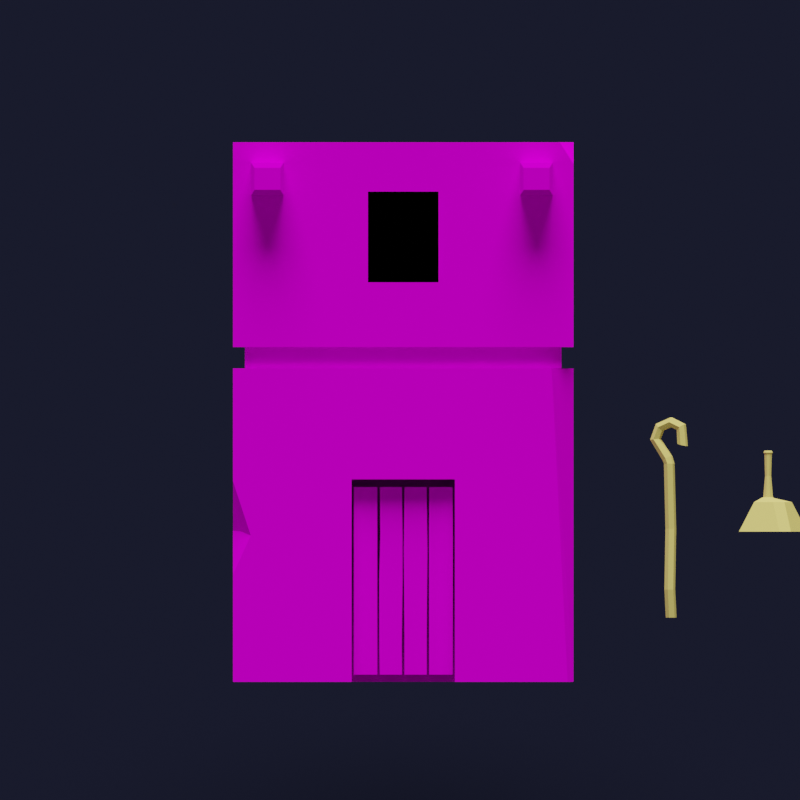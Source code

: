 # Source: egypt_pack.blend  (saved by Blender 2.83.19; exported with 4.5.12 LTS)
import bpy
from mathutils import Matrix  # noqa: F401  (used for matrix-valued properties, if any)

bpy.ops.wm.read_factory_settings(use_empty=True)
scene = bpy.context.scene
scene.name = 'Scene'

# ---- collections
col_collection = bpy.data.collections.new('Collection'); scene.collection.children.link(col_collection)

# ---- images (referenced by path relative to the original .blend; pixels are not part of the script)
import os
ASSET_DIR = os.environ.get("B2B_ASSET_DIR", "")  # directory of the original .blend (textures are referenced by path, not embedded)
HERE = os.path.dirname(os.path.abspath(__file__))  # packed textures are extracted next to this script under _unpacked/

def load_image(name, relpath, width, height, colorspace="sRGB"):
    """Load a texture the original file referenced (path relative to the .blend, or extracted next to this script)."""
    p = next((c for c in (os.path.join(HERE, relpath), os.path.join(ASSET_DIR, relpath)) if relpath and os.path.exists(c)), "")
    if p:
        img = bpy.data.images.load(p, check_existing=True)
        img.name = name
    else:  # same state as the original file: an image datablock whose file is absent (Cycles renders it pink)
        img = bpy.data.images.new(name, width, height)
        img.source = "FILE"
        img.filepath = "//" + (relpath or name)
    img.colorspace_settings.name = colorspace
    return img
img_building_1_texture_png = load_image('building_1_texture.png', 'building_1_texture.png', 1024, 1024, 'sRGB')

# ---- materials (node trees are filled in below, after node groups)
mat_material = bpy.data.materials.new('Material')
mat_material.alpha_threshold = 0.0
mat_material.use_transparent_shadow = False
mat_material.line_color = (0.0, 0.0, 0.0, 1.0)
mat_building_1_material = bpy.data.materials.new('building_1_material')
mat_building_1_material.use_transparent_shadow = False
mat_black = bpy.data.materials.new('black')
mat_black.use_transparent_shadow = False
mat_material_001 = bpy.data.materials.new('Material.001')
mat_material_001.use_transparent_shadow = False

# ---- material node trees
mat_material.use_nodes = True; mat_material.node_tree.nodes.clear()
_N = mat_material.node_tree.nodes; _L = mat_material.node_tree.links
n0 = _N.new('ShaderNodeOutputMaterial'); n0.name = 'Material Output'; n0.location = (300, 300)
n1 = _N.new('ShaderNodeBsdfPrincipled'); n1.name = 'Principled BSDF'; n1.location = (10, 300)
n1.distribution = 'GGX'
n1.subsurface_method = 'BURLEY'
n1.inputs[0].default_value = (1.0, 0.8364, 0.23, 1.0)
n1.inputs[2].default_value = 0.4
n1.inputs[3].default_value = 1.45
n1.inputs[13].default_value = 0.0
n1.inputs[27].default_value = (0.0, 0.0, 0.0, 1.0)
n1.inputs[28].default_value = 1.0
_L.new(n1.outputs[0], n0.inputs[0])
n0.is_active_output = True
mat_building_1_material.use_nodes = True; mat_building_1_material.node_tree.nodes.clear()
_N = mat_building_1_material.node_tree.nodes; _L = mat_building_1_material.node_tree.links
n0 = _N.new('ShaderNodeBsdfPrincipled'); n0.name = 'Principled BSDF'; n0.location = (10, 300)
n0.distribution = 'GGX'
n0.subsurface_method = 'BURLEY'
n0.inputs[3].default_value = 1.45
n0.inputs[13].default_value = 0.0
n0.inputs[27].default_value = (0.0, 0.0, 0.0, 1.0)
n0.inputs[28].default_value = 1.0
n1 = _N.new('ShaderNodeOutputMaterial'); n1.name = 'Material Output'; n1.location = (300, 300)
n2 = _N.new('ShaderNodeTexImage'); n2.name = 'Image Texture'; n2.location = (-280, 280)
n2.image = img_building_1_texture_png
_L.new(n0.outputs[0], n1.inputs[0])
_L.new(n2.outputs[0], n0.inputs[0])
n1.is_active_output = True
mat_black.use_nodes = True; mat_black.node_tree.nodes.clear()
_N = mat_black.node_tree.nodes; _L = mat_black.node_tree.links
n0 = _N.new('ShaderNodeBsdfPrincipled'); n0.name = 'Principled BSDF'; n0.location = (10, 300)
n0.distribution = 'GGX'
n0.subsurface_method = 'BURLEY'
n0.inputs[0].default_value = (0.0, 0.0, 0.0, 1.0)
n0.inputs[3].default_value = 1.45
n0.inputs[13].default_value = 0.0
n0.inputs[27].default_value = (0.0, 0.0, 0.0, 1.0)
n0.inputs[28].default_value = 1.0
n1 = _N.new('ShaderNodeOutputMaterial'); n1.name = 'Material Output'; n1.location = (300, 300)
_L.new(n0.outputs[0], n1.inputs[0])
n1.is_active_output = True
mat_material_001.use_nodes = True; mat_material_001.node_tree.nodes.clear()
_N = mat_material_001.node_tree.nodes; _L = mat_material_001.node_tree.links
n0 = _N.new('ShaderNodeBsdfPrincipled'); n0.name = 'Principled BSDF'; n0.location = (10, 300)
n0.distribution = 'GGX'
n0.subsurface_method = 'BURLEY'
n0.inputs[0].default_value = (0.008417, 0.009544, 0.02038, 1.0)
n0.inputs[3].default_value = 1.45
n0.inputs[13].default_value = 0.0
n0.inputs[27].default_value = (0.0, 0.0, 0.0, 1.0)
n0.inputs[28].default_value = 1.0
n1 = _N.new('ShaderNodeOutputMaterial'); n1.name = 'Material Output'; n1.location = (300, 300)
_L.new(n0.outputs[0], n1.inputs[0])
n1.is_active_output = True

# ---- world
world_world = bpy.data.worlds.new('World'); scene.world = world_world
world_world.use_nodes = True; world_world.node_tree.nodes.clear()
_N = world_world.node_tree.nodes; _L = world_world.node_tree.links
n0 = _N.new('ShaderNodeOutputWorld'); n0.name = 'World Output'; n0.location = (300, 300)
n1 = _N.new('ShaderNodeBackground'); n1.name = 'Background'; n1.location = (10, 300)
n1.inputs[0].default_value = (0.1424, 0.1424, 0.1424, 1.0)
_L.new(n1.outputs[0], n0.inputs[0])
n0.is_active_output = True
world_world.color = (0.05088, 0.05088, 0.05088)
world_world.use_sun_shadow = False
world_world.sun_shadow_jitter_overblur = 0.0

# ---- cameras
cam_camera = bpy.data.cameras.new('Camera')
cam_camera.type = 'ORTHO'
cam_camera.ortho_scale = 4.7

# ---- lights
light_sun = bpy.data.lights.new('Sun', 'SUN')
light_sun.transmission_factor = 0.0
light_sun.angle = 0.6061
light_sun.energy = 3.18
light_sun.shadow_soft_size = 0.125

# ---- meshes
me_cube = bpy.data.meshes.new('Cube')
me_cube.from_pydata([(1.0, 0.5018, 0.8677), (0.7712, 1.0, 1.0), (0.4877, 1.0, -0.8677), (1.0, 0.7712, -1.0), (0.7712, -1.0, 1.0), (1.0, -0.5018, 0.8677), (1.0, -0.7712, -1.0), (0.4877, -1.0, -0.8677), (-0.7712, 1.0, 1.0), (-1.0, 0.5018, 0.8677), (-0.5409, 0.5341, -1.0), (-0.4877, 1.0, -0.8677), (-1.0, -0.5018, 0.8677), (-0.7712, -1.0, 1.0), (-0.4877, -1.0, -0.8677), (-1.0, -0.7712, -1.0), (1.21, -0.858, 0.4026), (1.21, -0.858, 0.2641), (0.858, -1.21, 0.2641), (0.858, -1.21, 0.4026), (-1.21, 0.858, -0.2641), (-1.21, 0.858, -0.4026), (-1.21, 0.858, 0.4026), (-1.21, 0.858, 0.2641), (0.858, 1.21, 0.2641), (0.858, 1.21, 0.4026), (-0.858, 1.21, 0.4026), (-0.858, 1.21, 0.2641), (0.858, 1.21, -0.4026), (0.858, 1.21, -0.2641), (-0.858, 1.21, -0.2641), (-0.858, 1.21, -0.4026), (1.0, 0.5018, 0.5348), (1.0, 0.7712, 0.2641), (1.0, 0.7712, -0.2641), (1.0, 0.7712, -0.4026), (0.3503, 1.0, -0.09176), (0.4877, 1.0, -0.5348), (0.7712, 1.0, 0.4026), (0.3503, 1.0, 0.09176), (-0.4877, -1.0, -0.5348), (-0.3503, -1.0, -0.09176), (-0.3503, -1.0, 0.09176), (-0.7712, -1.0, 0.4026), (-1.0, -0.5018, 0.5348), (-1.0, -0.7712, 0.2641), (-1.0, -0.7712, -0.2641), (-1.0, -0.7712, -0.4026), (0.7712, -1.0, 0.4026), (0.3503, -1.0, 0.09176), (0.3503, -1.0, -0.09176), (0.4877, -1.0, -0.5348), (1.0, -0.7712, -0.4026), (1.0, -0.7712, -0.2641), (1.0, -0.7712, 0.2641), (1.0, -0.5018, 0.5348), (-0.3503, 1.0, 0.09176), (-0.7712, 1.0, 0.4026), (-0.4877, 1.0, -0.5348), (-0.3503, 1.0, -0.09176), (-1.0, 0.7712, -0.4026), (-1.0, 0.7712, -0.2641), (-1.0, 0.7712, 0.2641), (-1.0, 0.5018, 0.5348), (0.858, -1.21, -0.2641), (0.858, -1.21, -0.4026), (1.21, -0.858, -0.4026), (1.21, -0.858, -0.2641), (-0.858, -1.21, -0.4026), (-0.858, -1.21, -0.2641), (-1.21, -0.858, -0.2641), (-1.21, -0.858, -0.4026), (-0.858, -1.21, 0.2641), (-0.858, -1.21, 0.4026), (-1.21, -0.858, 0.4026), (-1.21, -0.858, 0.2641), (1.046, 0.7905, 0.4026), (1.057, 0.7949, 0.2641), (1.21, 0.858, -0.2641), (1.21, 0.858, -0.4026), (-0.1546, 0.2004, 1.604), (-0.2004, 0.1546, 1.604), (0.1546, -0.2004, 1.604), (0.2004, -0.1546, 1.604), (-0.2004, -0.1546, 1.604), (-0.1546, -0.2004, 1.604), (0.2004, 0.1546, 1.604), (0.1546, 0.2004, 1.604), (0.7712, 1.0, -1.0), (-0.7712, 1.0, -1.0), (1.0, 0.7712, 1.0), (1.0, -0.7712, 1.0), (-1.0, 0.7712, 1.0), (-1.0, -0.7712, 1.0), (0.7712, -1.0, -1.0), (-0.7712, -1.0, -1.0), (0.7712, 1.0, -0.4026), (-0.7712, 1.0, -0.4026), (1.0, 0.7712, 0.4026), (1.0, -0.7712, 0.4026), (-0.7712, -1.0, -0.4026), (0.7712, -1.0, -0.4026), (-1.0, -0.7712, 0.4026), (-1.0, 0.7712, 0.4026), (0.4877, 0.7277, -0.8677), (-0.4877, 0.7277, -0.8677), (0.7277, 0.2995, 0.786), (0.7277, -0.2995, 0.786), (-0.7277, 0.2995, 0.786), (-0.7277, -0.2995, 0.786), (0.4877, -0.7277, -0.8677), (-0.4877, -0.7277, -0.8677), (0.4877, 0.7277, -0.5348), (-0.4877, 0.7277, -0.5348), (0.7277, 0.2995, 0.6165), (0.7277, -0.2995, 0.6165), (-0.4877, -0.7277, -0.5348), (0.4877, -0.7277, -0.5348), (-0.7277, -0.2995, 0.6165), (-0.7277, 0.2995, 0.6165), (-0.7712, 1.0, -0.2641), (0.7712, 1.0, -0.2641), (0.7712, 1.0, 0.2641), (-0.7712, 1.0, 0.2641), (0.7712, -1.0, -0.2641), (-0.7712, -1.0, -0.2641), (-0.7712, -1.0, 0.2641), (0.7712, -1.0, 0.2641), (-0.5204, 1.0, -0.1598), (0.5204, 1.0, -0.1598), (0.5204, 1.0, 0.1598), (-0.5204, 1.0, 0.1598), (0.5204, -1.0, -0.1598), (-0.5204, -1.0, -0.1598), (-0.5204, -1.0, 0.1598), (0.5204, -1.0, 0.1598), (-0.5204, 1.211, -0.1598), (0.5204, 1.211, -0.1598), (0.5204, 1.211, 0.1598), (-0.5204, 1.211, 0.1598), (0.5204, -1.211, -0.1598), (-0.5204, -1.211, -0.1598), (-0.5204, -1.211, 0.1598), (0.5204, -1.211, 0.1598), (-0.3503, 1.211, -0.09176), (0.3503, 1.211, -0.09176), (0.3503, 1.211, 0.09176), (-0.3503, 1.211, 0.09176), (0.3503, -1.211, -0.09176), (-0.3503, -1.211, -0.09176), (-0.3503, -1.211, 0.09176), (0.3503, -1.211, 0.09176), (-1.218, 0.5845, -2.107e-08), (-1.218, 0.2923, 0.1677), (-1.218, -0.2923, 0.1677), (-1.218, -0.5845, -3.8e-08), (-1.218, -0.2923, -0.1677), (-1.218, 0.2923, -0.1677), (-1.218, 0.3116, -3.474e-08), (-1.218, 0.1558, 0.08938), (-1.218, -0.1558, 0.08938), (-1.218, -0.3116, -4.377e-08), (-1.218, -0.1558, -0.08938), (-1.218, 0.1558, -0.08938), (1.218, 0.2923, 0.1677), (1.218, 0.5845, -2.107e-08), (1.218, -0.2923, 0.1677), (1.218, -0.5845, -3.8e-08), (1.218, -0.2923, -0.1677), (1.218, 0.2923, -0.1677), (1.218, 0.1558, 0.08938), (1.218, 0.3116, -3.474e-08), (1.218, -0.1558, 0.08938), (1.218, -0.3116, -4.377e-08), (1.218, -0.1558, -0.08938), (1.218, 0.1558, -0.08938), (0.7277, 0.5018, 0.8677), (0.7277, -0.5018, 0.8677), (-0.7277, 0.5018, 0.8677), (-0.7277, -0.5018, 0.8677), (0.7277, 0.5018, 0.5348), (0.7277, -0.5018, 0.5348), (-0.7277, -0.5018, 0.5348), (-0.7277, 0.5018, 0.5348), (0.5157, 0.2995, 0.786), (0.5157, -0.2995, 0.786), (-0.5157, 0.2995, 0.786), (-0.5157, -0.2995, 0.786), (0.5157, 0.2995, 0.6165), (0.5157, -0.2995, 0.6165), (-0.5157, -0.2995, 0.6165), (-0.5157, 0.2995, 0.6165), (1.21, 0.6947, 0.4026), (1.21, 0.7098, 0.2641), (1.105, 0.9627, 0.2641), (1.093, 0.9751, 0.4026), (-1.0, 0.4364, -1.0), (-1.0, 0.7712, -0.7157), (-0.393, 0.455, -1.0), (1.0, -0.2923, -0.1677), (-1.0, -0.2923, -0.1677), (1.0, 0.2923, -0.1677), (-1.0, 0.2923, -0.1677), (1.0, 0.3185, 0.1527), (1.0, 0.5845, -2.107e-08), (-1.0, 0.5845, -2.107e-08), (1.0, 0.2923, 0.1677), (-1.0, 0.2923, 0.1677), (1.0, -0.1558, 0.08938), (-1.0, -0.1558, 0.08938), (1.0, -0.5845, -3.8e-08), (1.0, -0.2923, 0.1677), (-1.0, -0.2923, 0.1677), (1.0, -0.3116, -4.377e-08), (-1.0, -0.3116, -4.377e-08), (-1.0, -0.5845, -3.8e-08), (-1.0, 0.3185, -0.1527), (1.0, 0.1558, -0.08938), (-1.0, 0.1558, -0.08938), (1.0, 0.3116, -3.474e-08), (-1.0, 0.3116, -3.474e-08), (1.0, -0.1558, -0.08938), (-1.0, -0.1558, -0.08938), (1.0, 0.1558, 0.08938), (-1.0, 0.1558, 0.08938), (-2.763e-07, -0.522, 1.361), (0.1644, -1.0, 1.0), (-2.156e-07, -1.0, 0.7992), (-0.1644, -1.0, 1.0)], [], [(10, 198, 196), (46, 45, 62, 61, 205, 207, 212, 215), (63, 44, 182, 183), (90, 1, 87, 86), (33, 34, 121, 122), (44, 12, 179, 182), (48, 4, 226, 227, 228, 13, 43), (8, 57, 103, 92), (30, 29, 28, 31), (51, 40, 116, 117), (59, 56, 39, 36), (57, 8, 1, 38), (123, 120, 61, 62), (97, 89, 197, 60), (127, 124, 53, 54), (101, 94, 6, 52), (50, 49, 42, 41), (95, 100, 47, 15), (34, 33, 54, 53, 210, 211, 206, 203, 204), (3, 35, 52, 6), (35, 3, 88, 96), (40, 14, 111, 116), (125, 126, 45, 46), (43, 13, 93, 102), (4, 48, 99, 91), (15, 47, 60, 197, 196), (101, 52, 66, 65), (38, 98, 195, 25), (57, 38, 25, 26), (60, 47, 71, 21), (33, 194, 77), (46, 61, 20, 70), (99, 48, 19, 16), (96, 97, 31, 28), (126, 127, 18, 72), (45, 126, 72, 75), (48, 43, 73, 19), (127, 54, 17, 18), (120, 121, 29, 30), (100, 101, 65, 68), (43, 102, 74, 73), (124, 125, 69, 64), (90, 98, 38, 1), (26, 25, 24, 27), (27, 23, 22, 26), (31, 21, 20, 30), (18, 17, 16, 19), (65, 66, 67, 64), (69, 70, 71, 68), (73, 74, 75, 72), (77, 194, 195, 76), (79, 28, 29, 78), (78, 67, 66, 79), (76, 192, 193, 77), (64, 69, 68, 65), (19, 73, 72, 18), (70, 20, 21, 71), (74, 22, 23, 75), (102, 103, 22, 74), (62, 45, 75, 23), (122, 123, 27, 24), (35, 96, 28, 79), (53, 124, 64, 67), (123, 62, 23, 27), (121, 34, 78, 29), (34, 53, 67, 78), (125, 46, 70, 69), (103, 57, 26, 22), (52, 35, 79, 66), (97, 60, 21, 31), (98, 192, 76), (47, 100, 68, 71), (33, 77, 193), (61, 120, 30, 20), (93, 13, 85, 84), (1, 8, 80, 87), (4, 91, 83, 82), (91, 90, 86, 83), (13, 228, 225, 226, 4, 82, 85), (8, 92, 81, 80), (92, 93, 84, 81), (86, 87, 80, 81, 84, 85, 82, 83), (11, 2, 88, 89), (5, 0, 90, 91), (9, 12, 93, 92), (7, 14, 95, 94), (37, 58, 97, 96), (32, 55, 99, 98), (40, 51, 101, 100), (44, 63, 103, 102), (0, 32, 98, 90), (55, 5, 91, 99), (2, 37, 96, 88), (58, 11, 89, 97), (51, 7, 94, 101), (14, 40, 100, 95), (12, 44, 102, 93), (63, 9, 92, 103), (118, 109, 187, 190), (105, 113, 112, 104), (110, 117, 116, 111), (109, 108, 186, 187), (2, 11, 105, 104), (9, 63, 183, 178), (32, 0, 176, 180), (0, 5, 177, 176), (5, 55, 181, 177), (12, 9, 178, 179), (37, 2, 104, 112), (14, 7, 110, 111), (11, 58, 113, 105), (58, 37, 112, 113), (7, 51, 117, 110), (55, 32, 180, 181), (128, 129, 121, 120), (130, 131, 123, 122), (132, 133, 125, 124), (134, 135, 127, 126), (129, 130, 122, 121), (131, 128, 120, 123), (133, 134, 126, 125), (135, 132, 124, 127), (41, 42, 150, 149), (132, 135, 143, 140), (56, 59, 144, 147), (134, 133, 141, 142), (36, 39, 146, 145), (128, 131, 139, 136), (42, 49, 151, 150), (130, 129, 137, 138), (144, 145, 137, 136), (146, 147, 139, 138), (148, 149, 141, 140), (150, 151, 143, 142), (145, 146, 138, 137), (147, 144, 136, 139), (149, 150, 142, 141), (151, 148, 140, 143), (129, 128, 136, 137), (49, 50, 148, 151), (131, 130, 138, 139), (59, 36, 145, 144), (133, 132, 140, 141), (39, 56, 147, 146), (135, 134, 142, 143), (50, 41, 149, 148), (157, 163, 158, 152), (155, 161, 162, 156), (153, 159, 160, 154), (156, 162, 163, 157), (154, 160, 161, 155), (152, 158, 159, 153), (169, 165, 171, 175), (167, 168, 174, 173), (164, 166, 172, 170), (168, 169, 175, 174), (166, 167, 173, 172), (165, 164, 170, 171), (160, 159, 224, 209), (156, 157, 202, 200), (158, 163, 218, 220), (153, 154, 212, 207), (161, 160, 209, 214), (157, 152, 205, 216, 202), (154, 155, 215, 212), (162, 161, 214, 222), (159, 158, 220, 224), (155, 156, 200, 215), (163, 162, 222, 218), (152, 153, 207, 205), (107, 106, 176, 177), (108, 109, 179, 178), (114, 115, 181, 180), (118, 119, 183, 182), (106, 114, 180, 176), (115, 107, 177, 181), (109, 118, 182, 179), (119, 108, 178, 183), (190, 187, 186, 191), (188, 184, 185, 189), (114, 106, 184, 188), (115, 114, 188, 189), (106, 107, 185, 184), (108, 119, 191, 186), (107, 115, 189, 185), (119, 118, 190, 191), (54, 33, 193, 17), (192, 98, 99, 16), (193, 192, 16, 17), (195, 194, 24, 25), (195, 98, 76), (194, 33, 122, 24), (196, 197, 10), (197, 89, 10), (196, 198, 89, 88, 3, 6, 94, 95, 15), (198, 10, 89), (199, 201, 169, 168), (206, 211, 166, 164), (219, 217, 175, 171), (201, 204, 165, 169), (221, 213, 173, 174), (223, 219, 171, 170), (217, 221, 174, 175), (213, 208, 172, 173), (204, 203, 206, 164, 165), (204, 201, 199, 210, 53, 34), (213, 221, 217, 219, 223, 208), (210, 199, 168, 167), (208, 223, 170, 172), (211, 210, 167, 166), (215, 200, 202, 216, 205, 61, 46), (220, 218, 222, 214, 209, 224), (225, 227, 226), (227, 225, 228)])
_uv = me_cube.uv_layers.new(name='UVMap')
_uv.uv.foreach_set('vector', [0.1374, 0.5325, 0.1401, 0.5334, 0.125, 0.5705, 0.467, 0.0286, 0.533, 0.0286, 0.533, 0.2214, 0.467, 0.2214, 0.5, 0.1981, 0.521, 0.1615, 0.521, 0.08847, 0.5, 0.05193, 0.5669, 0.2049, 0.5669, 0.04513, 0.5669, 0.04513, 0.5669, 0.2049, 0.625, 0.5286, 0.625, 0.4714, 0.625, 0.4714, 0.625, 0.5286, 0.533, 0.5286, 0.467, 0.5286, 0.467, 0.4714, 0.533, 0.4714, 0.5669, 0.04513, 0.6085, 0.04513, 0.6085, 0.04513, 0.5669, 0.04513, 0.5503, 0.7786, 0.625, 0.7786, 0.625, 0.8545, 0.5999, 0.875, 0.625, 0.8955, 0.625, 0.9714, 0.5503, 0.9714, 0.625, 0.2786, 0.5503, 0.2786, 0.5503, 0.2214, 0.625, 0.2214, 0.467, 0.2786, 0.467, 0.4714, 0.4497, 0.4714, 0.4497, 0.2786, 0.4331, 0.7951, 0.4331, 0.9549, 0.4331, 0.9549, 0.4331, 0.7951, 0.4885, 0.3025, 0.5115, 0.3025, 0.5115, 0.4475, 0.4885, 0.4475, 0.5503, 0.2786, 0.625, 0.2786, 0.625, 0.4714, 0.5503, 0.4714, 0.533, 0.2786, 0.467, 0.2786, 0.467, 0.2214, 0.533, 0.2214, 0.4497, 0.2786, 0.375, 0.2786, 0.4105, 0.2214, 0.4497, 0.2214, 0.533, 0.7786, 0.467, 0.7786, 0.467, 0.7214, 0.533, 0.7214, 0.4497, 0.7786, 0.375, 0.7786, 0.375, 0.7214, 0.4497, 0.7214, 0.4885, 0.8025, 0.5115, 0.8025, 0.5115, 0.9475, 0.4885, 0.9475, 0.375, 0.9714, 0.4497, 0.9714, 0.4497, 1.0, 0.375, 1.0, 0.467, 0.5286, 0.533, 0.5286, 0.533, 0.7214, 0.467, 0.7214, 0.5019, 0.6948, 0.521, 0.6615, 0.521, 0.5885, 0.5191, 0.5852, 0.5, 0.5519, 0.375, 0.5286, 0.4497, 0.5286, 0.4497, 0.7214, 0.375, 0.7214, 0.4497, 0.5286, 0.375, 0.5286, 0.375, 0.4714, 0.4497, 0.4714, 0.4331, 0.9549, 0.3915, 0.9549, 0.3915, 0.9549, 0.4331, 0.9549, 0.467, 0.9714, 0.533, 0.9714, 0.533, 1.0, 0.467, 1.0, 0.5503, 0.9714, 0.625, 0.9714, 0.625, 1.0, 0.5503, 1.0, 0.625, 0.7786, 0.5503, 0.7786, 0.5503, 0.7214, 0.625, 0.7214, 0.375, 0.0286, 0.4497, 0.0286, 0.4497, 0.2214, 0.4105, 0.2214, 0.375, 0.1795, 0.4497, 0.7786, 0.4497, 0.7214, 0.4497, 0.7214, 0.4497, 0.7786, 0.5503, 0.4714, 0.5503, 0.5286, 0.5503, 0.5096, 0.5503, 0.4714, 0.5503, 0.2786, 0.5503, 0.4714, 0.5503, 0.4714, 0.5503, 0.2786, 0.4497, 0.2214, 0.4497, 0.0286, 0.4497, 0.0286, 0.4497, 0.2214, 0.533, 0.5286, 0.533, 0.5116, 0.5356, 0.5293, 0.467, 0.0286, 0.467, 0.2214, 0.467, 0.2214, 0.467, 0.0286, 0.5503, 0.7214, 0.5503, 0.7786, 0.5503, 0.7786, 0.5503, 0.7214, 0.4497, 0.4714, 0.4497, 0.2786, 0.4497, 0.2786, 0.4497, 0.4714, 0.533, 0.9714, 0.533, 0.7786, 0.533, 0.7786, 0.533, 0.9714, 0.533, 1.0, 0.533, 0.9714, 0.533, 0.9714, 0.533, 1.0, 0.5503, 0.7786, 0.5503, 0.9714, 0.5503, 0.9714, 0.5503, 0.7786, 0.533, 0.7786, 0.533, 0.7214, 0.533, 0.7214, 0.533, 0.7786, 0.467, 0.2786, 0.467, 0.4714, 0.467, 0.4714, 0.467, 0.2786, 0.4497, 0.9714, 0.4497, 0.7786, 0.4497, 0.7786, 0.4497, 0.9714, 0.5503, 0.9714, 0.5503, 1.0, 0.5503, 1.0, 0.5503, 0.9714, 0.467, 0.7786, 0.467, 0.9714, 0.467, 0.9714, 0.467, 0.7786, 0.625, 0.5286, 0.5503, 0.5286, 0.5503, 0.4714, 0.625, 0.4714, 0.5503, 0.2786, 0.5503, 0.4714, 0.533, 0.4714, 0.533, 0.2786, 0.533, 0.2786, 0.533, 0.2214, 0.5503, 0.2214, 0.5503, 0.2786, 0.4497, 0.2786, 0.4497, 0.2214, 0.467, 0.2214, 0.467, 0.2786, 0.533, 0.7786, 0.533, 0.7214, 0.5503, 0.7214, 0.5503, 0.7786, 0.4497, 0.7786, 0.4497, 0.7214, 0.467, 0.7214, 0.467, 0.7786, 0.467, 0.9714, 0.467, 1.0, 0.4497, 1.0, 0.4497, 0.9714, 0.5503, 0.9714, 0.5503, 1.0, 0.533, 1.0, 0.533, 0.9714, 0.5356, 0.5293, 0.533, 0.5116, 0.5503, 0.5096, 0.5503, 0.5286, 0.4497, 0.5286, 0.4497, 0.4714, 0.467, 0.4714, 0.467, 0.5286, 0.467, 0.5286, 0.467, 0.7214, 0.4497, 0.7214, 0.4497, 0.5286, 0.5503, 0.5286, 0.5503, 0.5469, 0.533, 0.5452, 0.5356, 0.5293, 0.467, 0.7786, 0.467, 0.9714, 0.4497, 0.9714, 0.4497, 0.7786, 0.5503, 0.7786, 0.5503, 0.9714, 0.533, 0.9714, 0.533, 0.7786, 0.467, 0.0286, 0.467, 0.2214, 0.4497, 0.2214, 0.4497, 0.0286, 0.5503, 0.0286, 0.5503, 0.2214, 0.533, 0.2214, 0.533, 0.0286, 0.5503, 0.0286, 0.5503, 0.2214, 0.5503, 0.2214, 0.5503, 0.0286, 0.533, 0.2214, 0.533, 0.0286, 0.533, 0.0286, 0.533, 0.2214, 0.533, 0.4714, 0.533, 0.2786, 0.533, 0.2786, 0.533, 0.4714, 0.4497, 0.5286, 0.4497, 0.4714, 0.4497, 0.4714, 0.4497, 0.5286, 0.467, 0.7214, 0.467, 0.7786, 0.467, 0.7786, 0.467, 0.7214, 0.533, 0.2786, 0.533, 0.2214, 0.533, 0.2214, 0.533, 0.2786, 0.467, 0.4714, 0.467, 0.5286, 0.467, 0.5286, 0.467, 0.4714, 0.467, 0.5286, 0.467, 0.7214, 0.467, 0.7214, 0.467, 0.5286, 0.467, 0.9714, 0.467, 1.0, 0.467, 1.0, 0.467, 0.9714, 0.5503, 0.2214, 0.5503, 0.2786, 0.5503, 0.2786, 0.5503, 0.2214, 0.4497, 0.7214, 0.4497, 0.5286, 0.4497, 0.5286, 0.4497, 0.7214, 0.4497, 0.2786, 0.4497, 0.2214, 0.4497, 0.2214, 0.4497, 0.2786, 0.5503, 0.5286, 0.5503, 0.5469, 0.5503, 0.5286, 0.4497, 1.0, 0.4497, 0.9714, 0.4497, 0.9714, 0.4497, 1.0, 0.533, 0.5286, 0.5356, 0.5293, 0.533, 0.5452, 0.467, 0.2214, 0.467, 0.2786, 0.467, 0.2786, 0.467, 0.2214, 0.625, 1.0, 0.625, 0.9714, 0.625, 0.9714, 0.625, 1.0, 0.625, 0.4714, 0.625, 0.2786, 0.625, 0.2786, 0.625, 0.4714, 0.625, 0.7786, 0.625, 0.7214, 0.625, 0.7214, 0.625, 0.7786, 0.625, 0.7214, 0.625, 0.5286, 0.625, 0.5286, 0.625, 0.7214, 0.625, 0.9714, 0.625, 0.8955, 0.625, 0.875, 0.625, 0.8545, 0.625, 0.7786, 0.625, 0.7786, 0.625, 0.9714, 0.625, 0.2786, 0.625, 0.2214, 0.625, 0.2214, 0.625, 0.2786, 0.625, 0.2214, 0.625, 0.0286, 0.625, 0.0286, 0.625, 0.2214, 0.625, 0.5286, 0.6536, 0.5, 0.8464, 0.5, 0.875, 0.5286, 0.875, 0.7214, 0.8464, 0.75, 0.6536, 0.75, 0.625, 0.7214, 0.3915, 0.2951, 0.3915, 0.4549, 0.375, 0.4714, 0.375, 0.2786, 0.6085, 0.7049, 0.6085, 0.5451, 0.625, 0.5286, 0.625, 0.7214, 0.6085, 0.2049, 0.6085, 0.04513, 0.625, 0.0286, 0.625, 0.2214, 0.3915, 0.7951, 0.3915, 0.9549, 0.375, 0.9714, 0.375, 0.7786, 0.4331, 0.4549, 0.4331, 0.2951, 0.4497, 0.2786, 0.4497, 0.4714, 0.5669, 0.5451, 0.5669, 0.7049, 0.5503, 0.7214, 0.5503, 0.5286, 0.4331, 0.9549, 0.4331, 0.7951, 0.4497, 0.7786, 0.4497, 0.9714, 0.5669, 0.04513, 0.5669, 0.2049, 0.5503, 0.2214, 0.5503, 0.0286, 0.6085, 0.5451, 0.5669, 0.5451, 0.5503, 0.5286, 0.625, 0.5286, 0.5669, 0.7049, 0.6085, 0.7049, 0.625, 0.7214, 0.5503, 0.7214, 0.3915, 0.4549, 0.4331, 0.4549, 0.4497, 0.4714, 0.375, 0.4714, 0.4331, 0.2951, 0.3915, 0.2951, 0.375, 0.2786, 0.4497, 0.2786, 0.4331, 0.7951, 0.3915, 0.7951, 0.375, 0.7786, 0.4497, 0.7786, 0.3915, 0.9549, 0.4331, 0.9549, 0.4497, 0.9714, 0.375, 0.9714, 0.6085, 0.04513, 0.5669, 0.04513, 0.5503, 0.0286, 0.625, 0.0286, 0.5669, 0.2049, 0.6085, 0.2049, 0.625, 0.2214, 0.5503, 0.2214, 0.5771, 0.05814, 0.5983, 0.05814, 0.5983, 0.05814, 0.5771, 0.05814, 0.3915, 0.2951, 0.4331, 0.2951, 0.4331, 0.4549, 0.3915, 0.4549, 0.3915, 0.7951, 0.4331, 0.7951, 0.4331, 0.9549, 0.3915, 0.9549, 0.5983, 0.05814, 0.5983, 0.1919, 0.5983, 0.1919, 0.5983, 0.05814, 0.3915, 0.4549, 0.3915, 0.2951, 0.3915, 0.2951, 0.3915, 0.4549, 0.6085, 0.2049, 0.5669, 0.2049, 0.5669, 0.2049, 0.6085, 0.2049, 0.5669, 0.5451, 0.6085, 0.5451, 0.6085, 0.5451, 0.5669, 0.5451, 0.6085, 0.5451, 0.6085, 0.7049, 0.6085, 0.7049, 0.6085, 0.5451, 0.6085, 0.7049, 0.5669, 0.7049, 0.5669, 0.7049, 0.6085, 0.7049, 0.6085, 0.04513, 0.6085, 0.2049, 0.6085, 0.2049, 0.6085, 0.04513, 0.4331, 0.4549, 0.3915, 0.4549, 0.3915, 0.4549, 0.4331, 0.4549, 0.3915, 0.9549, 0.3915, 0.7951, 0.3915, 0.7951, 0.3915, 0.9549, 0.3915, 0.2951, 0.4331, 0.2951, 0.4331, 0.2951, 0.3915, 0.2951, 0.4331, 0.2951, 0.4331, 0.4549, 0.4331, 0.4549, 0.4331, 0.2951, 0.3915, 0.7951, 0.4331, 0.7951, 0.4331, 0.7951, 0.3915, 0.7951, 0.5669, 0.7049, 0.5669, 0.5451, 0.5669, 0.5451, 0.5669, 0.7049, 0.48, 0.2916, 0.48, 0.4584, 0.467, 0.4714, 0.467, 0.2786, 0.52, 0.4584, 0.52, 0.2916, 0.533, 0.2786, 0.533, 0.4714, 0.48, 0.7916, 0.48, 0.9584, 0.467, 0.9714, 0.467, 0.7786, 0.52, 0.9584, 0.52, 0.7916, 0.533, 0.7786, 0.533, 0.9714, 0.48, 0.4584, 0.52, 0.4584, 0.533, 0.4714, 0.467, 0.4714, 0.52, 0.2916, 0.48, 0.2916, 0.467, 0.2786, 0.533, 0.2786, 0.48, 0.9584, 0.52, 0.9584, 0.533, 0.9714, 0.467, 0.9714, 0.52, 0.7916, 0.48, 0.7916, 0.467, 0.7786, 0.533, 0.7786, 0.4885, 0.9475, 0.5115, 0.9475, 0.5115, 0.9475, 0.4885, 0.9475, 0.48, 0.7916, 0.52, 0.7916, 0.52, 0.7916, 0.48, 0.7916, 0.5115, 0.3025, 0.4885, 0.3025, 0.4885, 0.3025, 0.5115, 0.3025, 0.52, 0.9584, 0.48, 0.9584, 0.48, 0.9584, 0.52, 0.9584, 0.4885, 0.4475, 0.5115, 0.4475, 0.5115, 0.4475, 0.4885, 0.4475, 0.48, 0.2916, 0.52, 0.2916, 0.52, 0.2916, 0.48, 0.2916, 0.5115, 0.9475, 0.5115, 0.8025, 0.5115, 0.8025, 0.5115, 0.9475, 0.52, 0.4584, 0.48, 0.4584, 0.48, 0.4584, 0.52, 0.4584, 0.4885, 0.3025, 0.4885, 0.4475, 0.48, 0.4584, 0.48, 0.2916, 0.5115, 0.4475, 0.5115, 0.3025, 0.52, 0.2916, 0.52, 0.4584, 0.4885, 0.8025, 0.4885, 0.9475, 0.48, 0.9584, 0.48, 0.7916, 0.5115, 0.9475, 0.5115, 0.8025, 0.52, 0.7916, 0.52, 0.9584, 0.4885, 0.4475, 0.5115, 0.4475, 0.52, 0.4584, 0.48, 0.4584, 0.5115, 0.3025, 0.4885, 0.3025, 0.48, 0.2916, 0.52, 0.2916, 0.4885, 0.9475, 0.5115, 0.9475, 0.52, 0.9584, 0.48, 0.9584, 0.5115, 0.8025, 0.4885, 0.8025, 0.48, 0.7916, 0.52, 0.7916, 0.48, 0.4584, 0.48, 0.2916, 0.48, 0.2916, 0.48, 0.4584, 0.5115, 0.8025, 0.4885, 0.8025, 0.4885, 0.8025, 0.5115, 0.8025, 0.52, 0.2916, 0.52, 0.4584, 0.52, 0.4584, 0.52, 0.2916, 0.4885, 0.3025, 0.4885, 0.4475, 0.4885, 0.4475, 0.4885, 0.3025, 0.48, 0.9584, 0.48, 0.7916, 0.48, 0.7916, 0.48, 0.9584, 0.5115, 0.4475, 0.5115, 0.3025, 0.5115, 0.3025, 0.5115, 0.4475, 0.52, 0.7916, 0.52, 0.9584, 0.52, 0.9584, 0.52, 0.7916, 0.4885, 0.8025, 0.4885, 0.9475, 0.4885, 0.9475, 0.4885, 0.8025, 0.0, 0.0, 0.0, 0.0, 0.0, 0.0, 0.0, 0.0, 0.0, 0.0, 0.0, 0.0, 0.0, 0.0, 0.0, 0.0, 0.0, 0.0, 0.0, 0.0, 0.0, 0.0, 0.0, 0.0, 0.0, 0.0, 0.0, 0.0, 0.0, 0.0, 0.0, 0.0, 0.0, 0.0, 0.0, 0.0, 0.0, 0.0, 0.0, 0.0, 0.0, 0.0, 0.0, 0.0, 0.0, 0.0, 0.0, 0.0, 0.0, 0.0, 0.0, 0.0, 0.0, 0.0, 0.0, 0.0, 0.0, 0.0, 0.0, 0.0, 0.0, 0.0, 0.0, 0.0, 0.0, 0.0, 0.0, 0.0, 0.0, 0.0, 0.0, 0.0, 0.0, 0.0, 0.0, 0.0, 0.0, 0.0, 0.0, 0.0, 0.0, 0.0, 0.0, 0.0, 0.0, 0.0, 0.0, 0.0, 0.0, 0.0, 0.0, 0.0, 0.0, 0.0, 0.0, 0.0, 0.0, 0.0, 0.0, 0.0, 0.0, 0.0, 0.0, 0.0, 0.0, 0.0, 0.0, 0.0, 0.0, 0.0, 0.0, 0.0, 0.0, 0.0, 0.0, 0.0, 0.0, 0.0, 0.0, 0.0, 0.0, 0.0, 0.0, 0.0, 0.0, 0.0, 0.0, 0.0, 0.0, 0.0, 0.0, 0.0, 0.0, 0.0, 0.0, 0.0, 0.0, 0.0, 0.0, 0.0, 0.0, 0.0, 0.0, 0.0, 0.0, 0.0, 0.0, 0.0, 0.0, 0.0, 0.0, 0.0, 0.0, 0.0, 0.0, 0.0, 0.0, 0.0, 0.0, 0.0, 0.0, 0.0, 0.0, 0.0, 0.0, 0.0, 0.0, 0.0, 0.0, 0.0, 0.0, 0.0, 0.0, 0.0, 0.0, 0.0, 0.0, 0.0, 0.0, 0.0, 0.0, 0.0, 0.0, 0.0, 0.0, 0.0, 0.0, 0.0, 0.0, 0.0, 0.0, 0.0, 0.0, 0.0, 0.5983, 0.6919, 0.5983, 0.5581, 0.6085, 0.5451, 0.6085, 0.7049, 0.5983, 0.1919, 0.5983, 0.05814, 0.6085, 0.04513, 0.6085, 0.2049, 0.5771, 0.5581, 0.5771, 0.6919, 0.5669, 0.7049, 0.5669, 0.5451, 0.5771, 0.05814, 0.5771, 0.1919, 0.5669, 0.2049, 0.5669, 0.04513, 0.5983, 0.5581, 0.5771, 0.5581, 0.5669, 0.5451, 0.6085, 0.5451, 0.5771, 0.6919, 0.5983, 0.6919, 0.6085, 0.7049, 0.5669, 0.7049, 0.5983, 0.05814, 0.5771, 0.05814, 0.5669, 0.04513, 0.6085, 0.04513, 0.5771, 0.1919, 0.5983, 0.1919, 0.6085, 0.2049, 0.5669, 0.2049, 0.5771, 0.05814, 0.5983, 0.05814, 0.5983, 0.1919, 0.5771, 0.1919, 0.5771, 0.5581, 0.5983, 0.5581, 0.5983, 0.6919, 0.5771, 0.6919, 0.5771, 0.5581, 0.5983, 0.5581, 0.5983, 0.5581, 0.5771, 0.5581, 0.5771, 0.6919, 0.5771, 0.5581, 0.5771, 0.5581, 0.5771, 0.6919, 0.5983, 0.5581, 0.5983, 0.6919, 0.5983, 0.6919, 0.5983, 0.5581, 0.5983, 0.1919, 0.5771, 0.1919, 0.5771, 0.1919, 0.5983, 0.1919, 0.5983, 0.6919, 0.5771, 0.6919, 0.5771, 0.6919, 0.5983, 0.6919, 0.5771, 0.1919, 0.5771, 0.05814, 0.5771, 0.05814, 0.5771, 0.1919, 0.533, 0.7214, 0.533, 0.5286, 0.533, 0.5452, 0.533, 0.7214, 0.5503, 0.5469, 0.5503, 0.5286, 0.5503, 0.7214, 0.5503, 0.7214, 0.533, 0.5452, 0.5503, 0.5469, 0.5503, 0.7214, 0.533, 0.7214, 0.5503, 0.5096, 0.533, 0.5116, 0.533, 0.4714, 0.5503, 0.4714, 0.5503, 0.5096, 0.5503, 0.5286, 0.5503, 0.5286, 0.533, 0.5116, 0.533, 0.5286, 0.533, 0.4714, 0.533, 0.4714, 0.375, 0.1795, 0.4105, 0.2214, 0.3672, 0.2187, 0.4105, 0.2214, 0.375, 0.2786, 0.3672, 0.2187, 0.125, 0.5705, 0.1401, 0.5334, 0.1536, 0.5, 0.3464, 0.5, 0.375, 0.5286, 0.375, 0.7214, 0.3464, 0.75, 0.1536, 0.75, 0.125, 0.7214, 0.1401, 0.5334, 0.1374, 0.5325, 0.1536, 0.5, 0.0, 0.0, 0.0, 0.0, 0.0, 0.0, 0.0, 0.0, 0.0, 0.0, 0.0, 0.0, 0.0, 0.0, 0.0, 0.0, 0.0, 0.0, 0.0, 0.0, 0.0, 0.0, 0.0, 0.0, 0.0, 0.0, 0.0, 0.0, 0.0, 0.0, 0.0, 0.0, 0.0, 0.0, 0.0, 0.0, 0.0, 0.0, 0.0, 0.0, 0.0, 0.0, 0.0, 0.0, 0.0, 0.0, 0.0, 0.0, 0.0, 0.0, 0.0, 0.0, 0.0, 0.0, 0.0, 0.0, 0.0, 0.0, 0.0, 0.0, 0.0, 0.0, 0.0, 0.0, 0.0, 0.0, 0.0, 0.0, 0.0, 0.0, 0.0, 0.0, 0.0, 0.0, 0.5, 0.5519, 0.479, 0.5885, 0.479, 0.6615, 0.5, 0.6981, 0.467, 0.7214, 0.467, 0.5286, 0.5, 0.6639, 0.4888, 0.6445, 0.4888, 0.6055, 0.5, 0.5861, 0.5112, 0.6055, 0.5112, 0.6445, 0.0, 0.0, 0.0, 0.0, 0.0, 0.0, 0.0, 0.0, 0.0, 0.0, 0.0, 0.0, 0.0, 0.0, 0.0, 0.0, 0.0, 0.0, 0.0, 0.0, 0.0, 0.0, 0.0, 0.0, 0.4981, 0.0552, 0.479, 0.08847, 0.479, 0.1615, 0.4809, 0.1648, 0.5, 0.1981, 0.467, 0.2214, 0.467, 0.0286, 0.5, 0.1639, 0.4888, 0.1445, 0.4888, 0.1055, 0.5, 0.08606, 0.5112, 0.1055, 0.5112, 0.1445, 0.5753, 0.5, 0.4546, 0.5, 0.4946, 0.5159, 0.4546, 0.5, 0.5753, 0.5, 0.4946, 0.4841])
me_cube.materials.append(mat_material)
me_cube.use_remesh_preserve_volume = False
me_cube.use_remesh_preserve_attributes = False
me_cube.use_mirror_vertex_groups = False
me_cube.update()
me_cylinder_001 = bpy.data.meshes.new('Cylinder.001')
me_cylinder_001.from_pydata([(-3.132e-09, 0.5796, -1.0), (0.0, 1.0, -0.305), (0.4099, 0.4099, -1.0), (0.7071, 0.7071, -0.305), (0.5796, -2.22e-08, -1.0), (1.0, -4.371e-08, -0.305), (0.4099, -0.4099, -1.0), (0.7071, -0.7071, -0.305), (-5.38e-08, -0.5796, -1.0), (-8.742e-08, -1.0, -0.305), (-0.4099, -0.4099, -1.0), (-0.7071, -0.7071, -0.305), (-0.5796, 1.004e-08, -1.0), (-1.0, 1.192e-08, -0.305), (-0.4099, 0.4099, -1.0), (-0.7071, 0.7071, -0.305), (0.4764, 0.4764, 1.168), (-1.003e-08, 0.6738, 1.168), (0.6738, -2.702e-08, 1.168), (0.4764, -0.4764, 1.168), (-6.893e-08, -0.6738, 1.168), (-0.4764, -0.4764, 1.168), (-0.6738, 1.047e-08, 1.168), (-0.4764, 0.4764, 1.168), (0.5163, 0.5163, 1.319), (-7.565e-09, 0.7302, 1.319), (0.7302, -2.907e-08, 1.319), (0.5163, -0.5163, 1.319), (-7.14e-08, -0.7302, 1.319), (-0.5163, -0.5163, 1.319), (-0.7302, 1.155e-08, 1.319), (-0.5163, 0.5163, 1.319), (0.3736, 0.3736, 1.306), (-1.387e-08, 0.5284, 1.306), (0.5284, -2.385e-08, 1.306), (0.3736, -0.3736, 1.306), (-6.47e-08, -0.5284, 1.306), (-0.3736, -0.3736, 1.306), (-0.5284, 1.023e-08, 1.306), (-0.3736, 0.3736, 1.306), (0.4575, 0.4575, 1.388), (-1.579e-08, 0.647, 1.388), (0.647, -2.576e-08, 1.388), (0.4575, -0.4575, 1.388), (-7.235e-08, -0.647, 1.388), (-0.4575, -0.4575, 1.388), (-0.647, 1.023e-08, 1.388), (-0.4575, 0.4575, 1.388), (0.3736, 0.3736, 1.212), (-1.387e-08, 0.5284, 1.212), (0.5284, -2.385e-08, 1.212), (0.3736, -0.3736, 1.212), (-6.47e-08, -0.5284, 1.212), (-0.3736, -0.3736, 1.212), (-0.5284, 1.023e-08, 1.212), (-0.3736, 0.3736, 1.212)], [], [(0, 1, 3, 2), (2, 3, 5, 4), (4, 5, 7, 6), (6, 7, 9, 8), (8, 9, 11, 10), (10, 11, 13, 12), (9, 7, 19, 20), (12, 13, 15, 14), (14, 15, 1, 0), (0, 2, 4, 6, 8, 10, 12, 14), (16, 17, 25, 24), (15, 13, 22, 23), (5, 3, 16, 18), (11, 9, 20, 21), (1, 15, 23, 17), (3, 1, 17, 16), (7, 5, 18, 19), (13, 11, 21, 22), (31, 30, 46, 47), (17, 23, 31, 25), (22, 21, 29, 30), (20, 19, 27, 28), (18, 16, 24, 26), (23, 22, 30, 31), (21, 20, 28, 29), (19, 18, 26, 27), (33, 39, 55, 49), (29, 28, 44, 45), (27, 26, 42, 43), (24, 25, 41, 40), (25, 31, 47, 41), (30, 29, 45, 46), (28, 27, 43, 44), (26, 24, 40, 42), (33, 32, 40, 41), (32, 34, 42, 40), (34, 35, 43, 42), (35, 36, 44, 43), (36, 37, 45, 44), (37, 38, 46, 45), (38, 39, 47, 46), (39, 33, 41, 47), (48, 49, 55, 54, 53, 52, 51, 50), (38, 37, 53, 54), (36, 35, 51, 52), (34, 32, 48, 50), (39, 38, 54, 55), (37, 36, 52, 53), (35, 34, 50, 51), (32, 33, 49, 48)])
_uv = me_cylinder_001.uv_layers.new(name='UVMap')
_uv.uv.foreach_set('vector', [1.0, 0.5, 1.0, 1.0, 0.875, 1.0, 0.875, 0.5, 0.875, 0.5, 0.875, 1.0, 0.75, 1.0, 0.75, 0.5, 0.75, 0.5, 0.75, 1.0, 0.625, 1.0, 0.625, 0.5, 0.625, 0.5, 0.625, 1.0, 0.5, 1.0, 0.5, 0.5, 0.5, 0.5, 0.5, 1.0, 0.375, 1.0, 0.375, 0.5, 0.375, 0.5, 0.375, 1.0, 0.25, 1.0, 0.25, 0.5, 0.5, 1.0, 0.625, 1.0, 0.625, 1.0, 0.5, 1.0, 0.25, 0.5, 0.25, 1.0, 0.125, 1.0, 0.125, 0.5, 0.125, 0.5, 0.125, 1.0, 0.0, 1.0, 0.0, 0.5, 0.75, 0.49, 0.9197, 0.4197, 0.99, 0.25, 0.9197, 0.08029, 0.75, 0.01, 0.5803, 0.08029, 0.51, 0.25, 0.5803, 0.4197, 0.875, 1.0, 1.0, 1.0, 1.0, 1.0, 0.875, 1.0, 0.125, 1.0, 0.25, 1.0, 0.25, 1.0, 0.125, 1.0, 0.75, 1.0, 0.875, 1.0, 0.875, 1.0, 0.75, 1.0, 0.375, 1.0, 0.5, 1.0, 0.5, 1.0, 0.375, 1.0, 0.0, 1.0, 0.125, 1.0, 0.125, 1.0, 0.0, 1.0, 0.875, 1.0, 1.0, 1.0, 1.0, 1.0, 0.875, 1.0, 0.625, 1.0, 0.75, 1.0, 0.75, 1.0, 0.625, 1.0, 0.25, 1.0, 0.375, 1.0, 0.375, 1.0, 0.25, 1.0, 0.125, 1.0, 0.25, 1.0, 0.25, 1.0, 0.125, 1.0, 0.0, 1.0, 0.125, 1.0, 0.125, 1.0, 0.0, 1.0, 0.25, 1.0, 0.375, 1.0, 0.375, 1.0, 0.25, 1.0, 0.5, 1.0, 0.625, 1.0, 0.625, 1.0, 0.5, 1.0, 0.75, 1.0, 0.875, 1.0, 0.875, 1.0, 0.75, 1.0, 0.125, 1.0, 0.25, 1.0, 0.25, 1.0, 0.125, 1.0, 0.375, 1.0, 0.5, 1.0, 0.5, 1.0, 0.375, 1.0, 0.625, 1.0, 0.75, 1.0, 0.75, 1.0, 0.625, 1.0, 0.25, 0.446, 0.1114, 0.3886, 0.1114, 0.3886, 0.25, 0.446, 0.375, 1.0, 0.5, 1.0, 0.5, 1.0, 0.375, 1.0, 0.625, 1.0, 0.75, 1.0, 0.75, 1.0, 0.625, 1.0, 0.875, 1.0, 1.0, 1.0, 1.0, 1.0, 0.875, 1.0, 0.0, 1.0, 0.125, 1.0, 0.125, 1.0, 0.0, 1.0, 0.25, 1.0, 0.375, 1.0, 0.375, 1.0, 0.25, 1.0, 0.5, 1.0, 0.625, 1.0, 0.625, 1.0, 0.5, 1.0, 0.75, 1.0, 0.875, 1.0, 0.875, 1.0, 0.75, 1.0, 0.25, 0.446, 0.3886, 0.3886, 0.4197, 0.4197, 0.25, 0.49, 0.3886, 0.3886, 0.446, 0.25, 0.49, 0.25, 0.4197, 0.4197, 0.446, 0.25, 0.3886, 0.1114, 0.4197, 0.08029, 0.49, 0.25, 0.3886, 0.1114, 0.25, 0.05401, 0.25, 0.01, 0.4197, 0.08029, 0.25, 0.05401, 0.1114, 0.1114, 0.08029, 0.08029, 0.25, 0.01, 0.1114, 0.1114, 0.05401, 0.25, 0.01, 0.25, 0.08029, 0.08029, 0.05401, 0.25, 0.1114, 0.3886, 0.08029, 0.4197, 0.01, 0.25, 0.1114, 0.3886, 0.25, 0.446, 0.25, 0.49, 0.08029, 0.4197, 0.3886, 0.3886, 0.25, 0.446, 0.1114, 0.3886, 0.05401, 0.25, 0.1114, 0.1114, 0.25, 0.05401, 0.3886, 0.1114, 0.446, 0.25, 0.05401, 0.25, 0.1114, 0.1114, 0.1114, 0.1114, 0.05401, 0.25, 0.25, 0.05401, 0.3886, 0.1114, 0.3886, 0.1114, 0.25, 0.05401, 0.446, 0.25, 0.3886, 0.3886, 0.3886, 0.3886, 0.446, 0.25, 0.1114, 0.3886, 0.05401, 0.25, 0.05401, 0.25, 0.1114, 0.3886, 0.1114, 0.1114, 0.25, 0.05401, 0.25, 0.05401, 0.1114, 0.1114, 0.3886, 0.1114, 0.446, 0.25, 0.446, 0.25, 0.3886, 0.1114, 0.3886, 0.3886, 0.25, 0.446, 0.25, 0.446, 0.3886, 0.3886])
me_cylinder_001.materials.append(mat_material)
me_cylinder_001.use_remesh_fix_poles = True
me_cylinder_001.use_remesh_preserve_attributes = False
me_cylinder_001.use_mirror_vertex_groups = False
me_cylinder_001.update()
me_cylinder_002 = bpy.data.meshes.new('Cylinder.002')
me_cylinder_002.from_pydata([(-8.676e-09, 0.6618, -1.0), (0.4679, 0.4679, -1.0), (0.6618, -2.676e-08, -1.0), (0.4679, -0.4679, -1.0), (-6.653e-08, -0.6618, -1.0), (-0.4679, -0.4679, -1.0), (-0.6618, 1.006e-08, -1.0), (-0.4679, 0.4679, -1.0), (0.4454, 0.4454, -0.02214), (-1.319e-08, 0.6299, -0.02214), (0.6299, -2.516e-08, -0.02214), (0.4454, -0.4454, -0.02214), (-6.826e-08, -0.6299, -0.02214), (-0.4454, -0.4454, -0.02214), (-0.6299, 9.885e-09, -0.02214), (-0.4454, 0.4454, -0.02214), (0.1494, 0.1494, 0.335), (-2.733e-08, 0.2113, 0.335), (0.2113, -4.32e-09, 0.335), (0.1494, -0.1494, 0.335), (-4.58e-08, -0.2113, 0.335), (-0.1494, -0.1494, 0.335), (-0.2113, 7.438e-09, 0.335), (-0.1494, 0.1494, 0.335), (0.0943, 0.0943, 1.187), (-4.622e-09, 0.1334, 1.187), (0.1334, -9.516e-10, 1.187), (0.0943, -0.0943, 1.187), (-1.628e-08, -0.1334, 1.187), (-0.0943, -0.0943, 1.187), (-0.1334, 6.468e-09, 1.187), (-0.0943, 0.0943, 1.187), (0.1132, 0.1132, 2.062), (-1.345e-07, 0.16, 2.062), (0.16, -1.944e-09, 2.062), (0.1132, -0.1132, 2.062), (-1.485e-07, -0.16, 2.062), (-0.1132, -0.1132, 2.062), (-0.16, 6.961e-09, 2.062), (-0.1132, 0.1132, 2.062), (0.1416, 0.1416, 2.137), (-1.353e-07, 0.2002, 2.137), (0.2002, -3.235e-09, 2.137), (0.1416, -0.1416, 2.137), (-1.528e-07, -0.2002, 2.137), (-0.1416, -0.1416, 2.137), (-0.2002, 7.902e-09, 2.137), (-0.1416, 0.1416, 2.137), (0.1105, 0.1105, 2.22), (-1.33e-07, 0.1563, 2.22), (0.1563, -7.693e-10, 2.22), (0.1105, -0.1105, 2.22), (-1.467e-07, -0.1563, 2.22), (-0.1105, -0.1105, 2.22), (-0.1563, 7.927e-09, 2.22), (-0.1105, 0.1105, 2.22), (0.07857, 0.07857, 2.204), (-1.321e-07, 0.1111, 2.204), (0.1111, 8.437e-10, 2.204), (0.07857, -0.07857, 2.204), (-1.418e-07, -0.1111, 2.204), (-0.07857, -0.07857, 2.204), (-0.1111, 7.026e-09, 2.204), (-0.07857, 0.07857, 2.204), (0.07857, 0.07857, 1.814), (-1.321e-07, 0.1111, 1.814), (0.1111, 8.437e-10, 1.814), (0.07857, -0.07857, 1.814), (-1.418e-07, -0.1111, 1.814), (-0.07857, -0.07857, 1.814), (-0.1111, 7.026e-09, 1.814), (-0.07857, 0.07857, 1.814), (-4.37e-09, 0.8296, -0.791), (-5.332e-09, 0.8504, -0.3538), (0.6013, 0.6013, -0.3538), (0.5866, 0.5866, -0.791), (0.8504, -3.621e-08, -0.3538), (0.8296, -3.517e-08, -0.791), (0.6013, -0.6013, -0.3538), (0.5866, -0.5866, -0.791), (-7.967e-08, -0.8504, -0.3538), (-7.69e-08, -0.8296, -0.791), (-0.6013, -0.6013, -0.3538), (-0.5866, -0.5866, -0.791), (-0.8504, 1.11e-08, -0.3538), (-0.8296, 1.099e-08, -0.791), (-0.6013, 0.6013, -0.3538), (-0.5866, 0.5866, -0.791)], [], [(7, 87, 72, 0), (76, 74, 8, 10), (78, 76, 10, 11), (80, 78, 11, 12), (82, 80, 12, 13), (84, 82, 13, 14), (5, 83, 85, 6), (86, 84, 14, 15), (73, 86, 15, 9), (0, 1, 2, 3, 4, 5, 6, 7), (10, 8, 16, 18), (1, 75, 77, 2), (0, 72, 75, 1), (3, 79, 81, 4), (6, 85, 87, 7), (4, 81, 83, 5), (2, 77, 79, 3), (17, 23, 31, 25), (15, 14, 22, 23), (13, 12, 20, 21), (11, 10, 18, 19), (8, 9, 17, 16), (9, 15, 23, 17), (14, 13, 21, 22), (12, 11, 19, 20), (27, 26, 34, 35), (22, 21, 29, 30), (20, 19, 27, 28), (18, 16, 24, 26), (23, 22, 30, 31), (21, 20, 28, 29), (19, 18, 26, 27), (16, 17, 25, 24), (39, 38, 46, 47), (24, 25, 33, 32), (25, 31, 39, 33), (30, 29, 37, 38), (28, 27, 35, 36), (26, 24, 32, 34), (31, 30, 38, 39), (29, 28, 36, 37), (44, 43, 51, 52), (37, 36, 44, 45), (35, 34, 42, 43), (32, 33, 41, 40), (33, 39, 47, 41), (38, 37, 45, 46), (36, 35, 43, 44), (34, 32, 40, 42), (49, 55, 63, 57), (42, 40, 48, 50), (47, 46, 54, 55), (45, 44, 52, 53), (43, 42, 50, 51), (40, 41, 49, 48), (41, 47, 55, 49), (46, 45, 53, 54), (61, 60, 68, 69), (54, 53, 61, 62), (52, 51, 59, 60), (50, 48, 56, 58), (55, 54, 62, 63), (53, 52, 60, 61), (51, 50, 58, 59), (48, 49, 57, 56), (64, 65, 71, 70, 69, 68, 67, 66), (59, 58, 66, 67), (56, 57, 65, 64), (57, 63, 71, 65), (62, 61, 69, 70), (60, 59, 67, 68), (58, 56, 64, 66), (63, 62, 70, 71), (75, 72, 73, 74), (77, 75, 74, 76), (79, 77, 76, 78), (81, 79, 78, 80), (83, 81, 80, 82), (85, 83, 82, 84), (87, 85, 84, 86), (72, 87, 86, 73), (74, 73, 9, 8)])
_uv = me_cylinder_002.uv_layers.new(name='UVMap')
_uv.uv.foreach_set('vector', [0.125, 0.5, 0.125, 0.7481, 0.0, 0.7481, 0.0, 0.5, 0.75, 1.0, 0.875, 1.0, 0.875, 1.0, 0.75, 1.0, 0.625, 1.0, 0.75, 1.0, 0.75, 1.0, 0.625, 1.0, 0.5, 1.0, 0.625, 1.0, 0.625, 1.0, 0.5, 1.0, 0.375, 1.0, 0.5, 1.0, 0.5, 1.0, 0.375, 1.0, 0.25, 1.0, 0.375, 1.0, 0.375, 1.0, 0.25, 1.0, 0.375, 0.5, 0.375, 0.7481, 0.25, 0.7481, 0.25, 0.5, 0.125, 1.0, 0.25, 1.0, 0.25, 1.0, 0.125, 1.0, 0.0, 1.0, 0.125, 1.0, 0.125, 1.0, 0.0, 1.0, 0.75, 0.49, 0.9197, 0.4197, 0.99, 0.25, 0.9197, 0.08029, 0.75, 0.01, 0.5803, 0.08029, 0.51, 0.25, 0.5803, 0.4197, 0.75, 1.0, 0.875, 1.0, 0.875, 1.0, 0.75, 1.0, 0.875, 0.5, 0.875, 0.7481, 0.75, 0.7481, 0.75, 0.5, 1.0, 0.5, 1.0, 0.7481, 0.875, 0.7481, 0.875, 0.5, 0.625, 0.5, 0.625, 0.7481, 0.5, 0.7481, 0.5, 0.5, 0.25, 0.5, 0.25, 0.7481, 0.125, 0.7481, 0.125, 0.5, 0.5, 0.5, 0.5, 0.7481, 0.375, 0.7481, 0.375, 0.5, 0.75, 0.5, 0.75, 0.7481, 0.625, 0.7481, 0.625, 0.5, 0.0, 1.0, 0.125, 1.0, 0.125, 1.0, 0.0, 1.0, 0.125, 1.0, 0.25, 1.0, 0.25, 1.0, 0.125, 1.0, 0.375, 1.0, 0.5, 1.0, 0.5, 1.0, 0.375, 1.0, 0.625, 1.0, 0.75, 1.0, 0.75, 1.0, 0.625, 1.0, 0.875, 1.0, 1.0, 1.0, 1.0, 1.0, 0.875, 1.0, 0.0, 1.0, 0.125, 1.0, 0.125, 1.0, 0.0, 1.0, 0.25, 1.0, 0.375, 1.0, 0.375, 1.0, 0.25, 1.0, 0.5, 1.0, 0.625, 1.0, 0.625, 1.0, 0.5, 1.0, 0.625, 1.0, 0.75, 1.0, 0.75, 1.0, 0.625, 1.0, 0.25, 1.0, 0.375, 1.0, 0.375, 1.0, 0.25, 1.0, 0.5, 1.0, 0.625, 1.0, 0.625, 1.0, 0.5, 1.0, 0.75, 1.0, 0.875, 1.0, 0.875, 1.0, 0.75, 1.0, 0.125, 1.0, 0.25, 1.0, 0.25, 1.0, 0.125, 1.0, 0.375, 1.0, 0.5, 1.0, 0.5, 1.0, 0.375, 1.0, 0.625, 1.0, 0.75, 1.0, 0.75, 1.0, 0.625, 1.0, 0.875, 1.0, 1.0, 1.0, 1.0, 1.0, 0.875, 1.0, 0.125, 1.0, 0.25, 1.0, 0.25, 1.0, 0.125, 1.0, 0.875, 1.0, 1.0, 1.0, 1.0, 1.0, 0.875, 1.0, 0.0, 1.0, 0.125, 1.0, 0.125, 1.0, 0.0, 1.0, 0.25, 1.0, 0.375, 1.0, 0.375, 1.0, 0.25, 1.0, 0.5, 1.0, 0.625, 1.0, 0.625, 1.0, 0.5, 1.0, 0.75, 1.0, 0.875, 1.0, 0.875, 1.0, 0.75, 1.0, 0.125, 1.0, 0.25, 1.0, 0.25, 1.0, 0.125, 1.0, 0.375, 1.0, 0.5, 1.0, 0.5, 1.0, 0.375, 1.0, 0.5, 1.0, 0.625, 1.0, 0.625, 1.0, 0.5, 1.0, 0.375, 1.0, 0.5, 1.0, 0.5, 1.0, 0.375, 1.0, 0.625, 1.0, 0.75, 1.0, 0.75, 1.0, 0.625, 1.0, 0.875, 1.0, 1.0, 1.0, 1.0, 1.0, 0.875, 1.0, 0.0, 1.0, 0.125, 1.0, 0.125, 1.0, 0.0, 1.0, 0.25, 1.0, 0.375, 1.0, 0.375, 1.0, 0.25, 1.0, 0.5, 1.0, 0.625, 1.0, 0.625, 1.0, 0.5, 1.0, 0.75, 1.0, 0.875, 1.0, 0.875, 1.0, 0.75, 1.0, 0.0, 1.0, 0.125, 1.0, 0.125, 1.0, 0.0, 1.0, 0.75, 1.0, 0.875, 1.0, 0.875, 1.0, 0.75, 1.0, 0.125, 1.0, 0.25, 1.0, 0.25, 1.0, 0.125, 1.0, 0.375, 1.0, 0.5, 1.0, 0.5, 1.0, 0.375, 1.0, 0.625, 1.0, 0.75, 1.0, 0.75, 1.0, 0.625, 1.0, 0.875, 1.0, 1.0, 1.0, 1.0, 1.0, 0.875, 1.0, 0.0, 1.0, 0.125, 1.0, 0.125, 1.0, 0.0, 1.0, 0.25, 1.0, 0.375, 1.0, 0.375, 1.0, 0.25, 1.0, 0.375, 1.0, 0.5, 1.0, 0.5, 1.0, 0.375, 1.0, 0.25, 1.0, 0.375, 1.0, 0.375, 1.0, 0.25, 1.0, 0.5, 1.0, 0.625, 1.0, 0.625, 1.0, 0.5, 1.0, 0.75, 1.0, 0.875, 1.0, 0.875, 1.0, 0.75, 1.0, 0.125, 1.0, 0.25, 1.0, 0.25, 1.0, 0.125, 1.0, 0.375, 1.0, 0.5, 1.0, 0.5, 1.0, 0.375, 1.0, 0.625, 1.0, 0.75, 1.0, 0.75, 1.0, 0.625, 1.0, 0.875, 1.0, 1.0, 1.0, 1.0, 1.0, 0.875, 1.0, 0.4197, 0.4197, 0.25, 0.49, 0.08029, 0.4197, 0.01, 0.25, 0.08029, 0.08029, 0.25, 0.01, 0.4197, 0.08029, 0.49, 0.25, 0.625, 1.0, 0.75, 1.0, 0.75, 1.0, 0.625, 1.0, 0.875, 1.0, 1.0, 1.0, 1.0, 1.0, 0.875, 1.0, 0.0, 1.0, 0.125, 1.0, 0.125, 1.0, 0.0, 1.0, 0.25, 1.0, 0.375, 1.0, 0.375, 1.0, 0.25, 1.0, 0.5, 1.0, 0.625, 1.0, 0.625, 1.0, 0.5, 1.0, 0.75, 1.0, 0.875, 1.0, 0.875, 1.0, 0.75, 1.0, 0.125, 1.0, 0.25, 1.0, 0.25, 1.0, 0.125, 1.0, 0.875, 0.7481, 1.0, 0.7481, 1.0, 1.0, 0.875, 1.0, 0.75, 0.7481, 0.875, 0.7481, 0.875, 1.0, 0.75, 1.0, 0.625, 0.7481, 0.75, 0.7481, 0.75, 1.0, 0.625, 1.0, 0.5, 0.7481, 0.625, 0.7481, 0.625, 1.0, 0.5, 1.0, 0.375, 0.7481, 0.5, 0.7481, 0.5, 1.0, 0.375, 1.0, 0.25, 0.7481, 0.375, 0.7481, 0.375, 1.0, 0.25, 1.0, 0.125, 0.7481, 0.25, 0.7481, 0.25, 1.0, 0.125, 1.0, 0.0, 0.7481, 0.125, 0.7481, 0.125, 1.0, 0.0, 1.0, 0.875, 1.0, 1.0, 1.0, 1.0, 1.0, 0.875, 1.0])
me_cylinder_002.materials.append(mat_material)
me_cylinder_002.use_remesh_fix_poles = True
me_cylinder_002.use_remesh_preserve_attributes = False
me_cylinder_002.use_mirror_vertex_groups = False
me_cylinder_002.update()
me_beziercurve = bpy.data.meshes.new('BezierCurve')
me_beziercurve.from_pydata([(0.03583, 0.01031, 0.2329), (0.03583, -0.01031, 0.2329), (0.05319, -0.02062, 0.2287), (0.07056, -0.01031, 0.2245), (0.07056, 0.01031, 0.2245), (0.05319, 0.02062, 0.2287), (0.03321, 0.01031, 0.2859), (0.03321, -0.01031, 0.2859), (0.04783, -0.02062, 0.2962), (0.06245, -0.01031, 0.3064), (0.06245, 0.01031, 0.3064), (0.04783, 0.02062, 0.2962), (0.006419, 0.01031, 0.297), (0.006419, -0.01031, 0.297), (0.006682, -0.02062, 0.3149), (0.006946, -0.01031, 0.3327), (0.006946, 0.01031, 0.3327), (0.006682, 0.02062, 0.3149), (-0.02599, 0.01031, 0.2833), (-0.02599, -0.01031, 0.2833), (-0.03873, -0.02062, 0.2958), (-0.05148, -0.01031, 0.3084), (-0.05148, 0.01031, 0.3084), (-0.03873, 0.02062, 0.2958), (-0.03915, 0.01031, 0.252), (-0.03915, -0.01031, 0.252), (-0.05691, -0.02062, 0.2502), (-0.07468, -0.01031, 0.2483), (-0.07468, 0.01031, 0.2483), (-0.05691, 0.02062, 0.2502), (0.007611, 0.01031, 0.186), (0.007611, -0.01031, 0.186), (-0.008546, -0.02062, 0.1784), (-0.0247, -0.01031, 0.1708), (-0.0247, 0.01031, 0.1708), (-0.008546, 0.02062, 0.1784), (0.01668, 0.01031, 0.1579), (0.01668, -0.01031, 0.1579), (-0.0009408, -0.02062, 0.1579), (-0.01856, -0.01031, 0.1579), (-0.01856, 0.01031, 0.1579), (-0.0009408, 0.02062, 0.1579), (0.0189, 0.02171, -0.08879), (0.0189, 0.001081, -0.08879), (0.001064, -0.009231, -0.08882), (-0.01677, 0.001081, -0.08884), (-0.01677, 0.02171, -0.08884), (0.001064, 0.03202, -0.08882), (0.01919, 0.01031, -0.3188), (0.01919, -0.01031, -0.3188), (0.001332, -0.02062, -0.3188), (-0.01653, -0.01031, -0.3188), (-0.01653, 0.01031, -0.3188), (0.001332, 0.02062, -0.3188), (0.01919, 0.0242, -0.4244), (0.01919, 0.003574, -0.4244), (0.001332, -0.006737, -0.4244), (-0.01653, 0.003574, -0.4244), (-0.01653, 0.0242, -0.4244), (0.001332, 0.03451, -0.4244)], [], [(0, 6, 11, 5), (1, 7, 6, 0), (2, 8, 7, 1), (3, 9, 8, 2), (4, 10, 9, 3), (5, 11, 10, 4), (6, 12, 17, 11), (7, 13, 12, 6), (8, 14, 13, 7), (9, 15, 14, 8), (10, 16, 15, 9), (11, 17, 16, 10), (12, 18, 23, 17), (13, 19, 18, 12), (14, 20, 19, 13), (15, 21, 20, 14), (16, 22, 21, 15), (17, 23, 22, 16), (18, 24, 29, 23), (19, 25, 24, 18), (20, 26, 25, 19), (21, 27, 26, 20), (22, 28, 27, 21), (23, 29, 28, 22), (25, 31, 30, 24), (26, 32, 31, 25), (27, 33, 32, 26), (28, 34, 33, 27), (29, 35, 34, 28), (30, 36, 41, 35), (31, 37, 36, 30), (32, 38, 37, 31), (33, 39, 38, 32), (34, 40, 39, 33), (35, 41, 40, 34), (36, 42, 47, 41), (37, 43, 42, 36), (38, 44, 43, 37), (39, 45, 44, 38), (40, 46, 45, 39), (41, 47, 46, 40), (42, 48, 53, 47), (43, 49, 48, 42), (44, 50, 49, 43), (45, 51, 50, 44), (46, 52, 51, 45), (47, 53, 52, 46), (48, 54, 59, 53), (49, 55, 54, 48), (50, 56, 55, 49), (51, 57, 56, 50), (52, 58, 57, 51), (53, 59, 58, 52), (24, 30, 35, 29)])
_uv = me_beziercurve.uv_layers.new(name='UVMap')
_uv.uv.foreach_set('vector', [0.0, 1.0, 0.06667, 1.0, 0.06667, 0.8333, 0.0, 0.8333, 0.0, 0.1667, 0.06667, 0.1667, 0.06667, 0.0, 0.0, 0.0, 0.0, 0.3333, 0.06667, 0.3333, 0.06667, 0.1667, 0.0, 0.1667, 0.0, 0.5, 0.06667, 0.5, 0.06667, 0.3333, 0.0, 0.3333, 0.0, 0.6667, 0.06667, 0.6667, 0.06667, 0.5, 0.0, 0.5, 0.0, 0.8333, 0.06667, 0.8333, 0.06667, 0.6667, 0.0, 0.6667, 0.06667, 1.0, 0.1333, 1.0, 0.1333, 0.8333, 0.06667, 0.8333, 0.06667, 0.1667, 0.1333, 0.1667, 0.1333, 0.0, 0.06667, 0.0, 0.06667, 0.3333, 0.1333, 0.3333, 0.1333, 0.1667, 0.06667, 0.1667, 0.06667, 0.5, 0.1333, 0.5, 0.1333, 0.3333, 0.06667, 0.3333, 0.06667, 0.6667, 0.1333, 0.6667, 0.1333, 0.5, 0.06667, 0.5, 0.06667, 0.8333, 0.1333, 0.8333, 0.1333, 0.6667, 0.06667, 0.6667, 0.1333, 1.0, 0.2, 1.0, 0.2, 0.8333, 0.1333, 0.8333, 0.1333, 0.1667, 0.2, 0.1667, 0.2, 0.0, 0.1333, 0.0, 0.1333, 0.3333, 0.2, 0.3333, 0.2, 0.1667, 0.1333, 0.1667, 0.1333, 0.5, 0.2, 0.5, 0.2, 0.3333, 0.1333, 0.3333, 0.1333, 0.6667, 0.2, 0.6667, 0.2, 0.5, 0.1333, 0.5, 0.1333, 0.8333, 0.2, 0.8333, 0.2, 0.6667, 0.1333, 0.6667, 0.2, 1.0, 0.2667, 1.0, 0.2667, 0.8333, 0.2, 0.8333, 0.2, 0.1667, 0.2667, 0.1667, 0.2667, 0.0, 0.2, 0.0, 0.2, 0.3333, 0.2667, 0.3333, 0.2667, 0.1667, 0.2, 0.1667, 0.2, 0.5, 0.2667, 0.5, 0.2667, 0.3333, 0.2, 0.3333, 0.2, 0.6667, 0.2667, 0.6667, 0.2667, 0.5, 0.2, 0.5, 0.2, 0.8333, 0.2667, 0.8333, 0.2667, 0.6667, 0.2, 0.6667, 0.2667, 0.1667, 0.4, 0.1667, 0.4, 0.0, 0.2667, 0.0, 0.2667, 0.3333, 0.4, 0.3333, 0.4, 0.1667, 0.2667, 0.1667, 0.2667, 0.5, 0.4, 0.5, 0.4, 0.3333, 0.2667, 0.3333, 0.2667, 0.6667, 0.4, 0.6667, 0.4, 0.5, 0.2667, 0.5, 0.2667, 0.8333, 0.4, 0.8333, 0.4, 0.6667, 0.2667, 0.6667, 0.4, 1.0, 0.4665, 1.0, 0.4665, 0.8333, 0.4, 0.8333, 0.4, 0.1667, 0.4665, 0.1667, 0.4665, -3.885e-09, 0.4, 0.0, 0.4, 0.3333, 0.4665, 0.3334, 0.4665, 0.1667, 0.4, 0.1667, 0.4, 0.5, 0.4665, 0.5, 0.4665, 0.3334, 0.4, 0.3333, 0.4, 0.6667, 0.4665, 0.6667, 0.4665, 0.5, 0.4, 0.5, 0.4, 0.8333, 0.4665, 0.8333, 0.4665, 0.6667, 0.4, 0.6667, 0.4665, 1.0, 0.7168, 1.0, 0.7168, 0.8333, 0.4665, 0.8333, 0.4665, 0.1667, 0.7168, 0.1667, 0.7168, -4.588e-10, 0.4665, -3.885e-09, 0.4665, 0.3334, 0.7168, 0.3333, 0.7168, 0.1667, 0.4665, 0.1667, 0.4665, 0.5, 0.7168, 0.5, 0.7168, 0.3333, 0.4665, 0.3334, 0.4665, 0.6667, 0.7168, 0.6667, 0.7168, 0.5, 0.4665, 0.5, 0.4665, 0.8333, 0.7168, 0.8333, 0.7168, 0.6667, 0.4665, 0.6667, 0.7168, 1.0, 0.9209, 1.0, 0.9209, 0.8333, 0.7168, 0.8333, 0.7168, 0.1667, 0.9209, 0.1667, 0.9209, 0.0, 0.7168, -4.588e-10, 0.7168, 0.3333, 0.9209, 0.3333, 0.9209, 0.1667, 0.7168, 0.1667, 0.7168, 0.5, 0.9209, 0.5, 0.9209, 0.3333, 0.7168, 0.3333, 0.7168, 0.6667, 0.9209, 0.6667, 0.9209, 0.5, 0.7168, 0.5, 0.7168, 0.8333, 0.9209, 0.8333, 0.9209, 0.6667, 0.7168, 0.6667, 0.9209, 1.0, 1.0, 1.0, 1.0, 0.8333, 0.9209, 0.8333, 0.9209, 0.1667, 1.0, 0.1667, 1.0, 0.0, 0.9209, 0.0, 0.9209, 0.3333, 1.0, 0.3333, 1.0, 0.1667, 0.9209, 0.1667, 0.9209, 0.5, 1.0, 0.5, 1.0, 0.3333, 0.9209, 0.3333, 0.9209, 0.6667, 1.0, 0.6667, 1.0, 0.5, 0.9209, 0.5, 0.9209, 0.8333, 1.0, 0.8333, 1.0, 0.6667, 0.9209, 0.6667, 0.2667, 1.0, 0.4, 1.0, 0.4, 0.8333, 0.2667, 0.8333])
me_beziercurve.materials.append(mat_material)
me_beziercurve.use_remesh_fix_poles = True
me_beziercurve.use_remesh_preserve_attributes = False
me_beziercurve.use_mirror_vertex_groups = False
me_beziercurve.update()
me_cube_003 = bpy.data.meshes.new('Cube.003')
me_cube_003.from_pydata([(-1.0, -1.0, -1.0), (-1.0, 1.0, -1.0), (-0.6662, 0.6106, 1.147), (0.5776, -0.3037, 0.8882), (1.178, 1.244, -1.0), (0.6883, 0.7404, 0.752), (-1.0, -0.9023, -0.7218), (-1.0, 0.8753, -0.1582), (1.007, 0.8753, -0.1582), (1.007, -0.7045, -0.1582), (-0.4993, -0.3539, 0.8402), (-0.7962, 0.1989, 1.0), (-0.8288, -0.4601, 0.5377), (1.032, -0.6025, -1.0), (1.003, -0.8679, -0.6238), (0.6012, -1.0, -1.0), (1.173, -0.1469, -0.7405)], [], [(2, 11, 10, 3), (7, 2, 5, 8), (8, 5, 3, 9), (7, 11, 2), (1, 4, 13, 15, 0), (15, 14, 9, 6, 0), (1, 7, 8, 4), (0, 6, 7, 1), (10, 11, 12), (9, 3, 10, 12, 6), (5, 2, 3), (13, 14, 15), (16, 14, 13), (4, 8, 16), (9, 14, 16), (13, 4, 16), (8, 9, 16), (6, 12, 11, 7)])
_uv = me_cube_003.uv_layers.new(name='UVMap')
_uv.uv.foreach_set('vector', [0.875, 0.5, 0.875, 0.626, 0.8212, 0.7752, 0.5963, 0.75, 0.4802, 0.25, 0.625, 0.25, 0.594, 0.5, 0.4802, 0.5, 0.4802, 0.5, 0.594, 0.5, 0.5963, 0.75, 0.4802, 0.75, 0.4802, 0.25, 0.625, 0.124, 0.625, 0.25, 0.125, 0.5, 0.375, 0.5, 0.375, 0.7057, 0.3252, 0.75, 0.125, 0.75, 0.375, 0.7998, 0.422, 0.75, 0.4802, 0.75, 0.4098, 1.0, 0.375, 1.0, 0.375, 0.25, 0.4802, 0.25, 0.4802, 0.5, 0.375, 0.5, 0.375, 0.0, 0.4098, 0.0, 0.4802, 0.25, 0.375, 0.25, 0.605, 0.9419, 0.625, 1.0, 0.5672, 1.0, 0.4802, 0.75, 0.5963, 0.75, 0.605, 0.9419, 0.5672, 1.0, 0.4098, 1.0, 0.594, 0.5, 0.875, 0.5, 0.5963, 0.75, 0.375, 0.7057, 0.375, 0.7353, 0.3252, 0.75, 0.4074, 0.6423, 0.422, 0.75, 0.375, 0.7057, 0.375, 0.5, 0.4802, 0.5, 0.4074, 0.6423, 0.4802, 0.75, 0.422, 0.75, 0.4074, 0.6423, 0.375, 0.7057, 0.375, 0.5, 0.4074, 0.6423, 0.4802, 0.5, 0.4802, 0.75, 0.4074, 0.6423, 0.4098, 0.0, 0.5672, 0.0, 0.625, 0.124, 0.4802, 0.25])
me_cube_003.materials.append(mat_material)
me_cube_003.use_remesh_fix_poles = True
me_cube_003.use_remesh_preserve_attributes = False
me_cube_003.use_mirror_vertex_groups = False
me_cube_003.update()
me_cube_004 = bpy.data.meshes.new('Cube.004')
me_cube_004.from_pydata([(-1.0, -1.0, -1.0), (-0.5549, -0.5549, 0.1241), (-1.0, 1.0, -1.0), (1.0, 1.0, -1.0), (0.5549, 0.5549, 0.1241), (1.0, -0.664, -1.0), (0.664, -1.0, -1.0), (0.2189, -0.5549, 0.1241), (0.5549, -0.2189, 0.1241), (-0.2731, 0.5549, 0.2987), (-0.6406, 0.6406, 0.0968), (-0.5549, 0.2731, 0.2987)], [], [(2, 10, 9, 4, 3), (6, 7, 1, 0), (0, 1, 11, 10, 2), (3, 4, 8, 5), (8, 4, 1, 7), (7, 6, 5, 8), (2, 3, 5, 6, 0), (9, 10, 11), (4, 9, 11, 1)])
_uv = me_cube_004.uv_layers.new(name='UVMap')
_uv.uv.foreach_set('vector', [0.375, 0.25, 0.5769, 0.25, 0.625, 0.3135, 0.625, 0.5, 0.375, 0.5, 0.375, 0.792, 0.625, 0.8257, 0.625, 1.0, 0.375, 1.0, 0.375, 0.0, 0.625, 0.0, 0.625, 0.1865, 0.5769, 0.25, 0.375, 0.25, 0.375, 0.5, 0.625, 0.5, 0.625, 0.6743, 0.375, 0.708, 0.625, 0.6743, 0.625, 0.5, 0.875, 0.75, 0.7007, 0.75, 0.625, 0.8257, 0.375, 0.792, 0.375, 0.708, 0.625, 0.6743, 0.125, 0.5, 0.375, 0.5, 0.375, 0.708, 0.333, 0.75, 0.125, 0.75, 0.8115, 0.5, 0.875, 0.5, 0.875, 0.5635, 0.625, 0.5, 0.8115, 0.5, 0.875, 0.5635, 0.875, 0.75])
me_cube_004.materials.append(mat_material)
me_cube_004.use_remesh_fix_poles = True
me_cube_004.use_remesh_preserve_attributes = False
me_cube_004.use_mirror_vertex_groups = False
me_cube_004.update()
me_cube_005 = bpy.data.meshes.new('Cube.005')
me_cube_005.from_pydata([(-0.3035, -0.4729, -0.2491), (0.3035, -0.4729, -0.2491), (-1.0, -1.0, -1.0), (-0.8439, -0.8439, 1.0), (-1.0, 1.0, -1.0), (-0.8439, 0.8439, 1.0), (-0.9525, -0.9406, -0.443), (0.8439, -0.8439, 1.0), (1.0, 1.0, -1.0), (0.8439, 0.8439, 1.0), (-1.0, -1.0, 1.0), (-1.0, 1.0, 1.0), (1.0, 1.0, 1.0), (-0.8439, -0.8439, 0.9117), (-0.8439, 0.8439, 0.9117), (0.8439, 0.8439, 0.9117), (0.8439, -0.8439, 0.9117), (-1.0, -1.0, 0.2982), (-1.0, 1.0, 0.2982), (1.0, 1.0, 0.2982), (1.0, -1.0, 0.2982), (-1.0, -0.2105, 0.4808), (-1.0, -0.2105, 0.8174), (-1.0, 0.2105, 0.8174), (-1.0, 0.2105, 0.4808), (-0.2076, 1.0, 0.4808), (-0.2076, 1.0, 0.8174), (0.2076, 1.0, 0.8174), (0.2076, 1.0, 0.4808), (1.0, 0.2105, 0.4808), (1.0, 0.2105, 0.8174), (1.0, -0.2105, 0.8174), (1.0, -0.2105, 0.4808), (0.2076, -1.0, 0.4808), (0.2076, -1.0, 0.8174), (-0.2076, -1.0, 0.8174), (-0.2076, -1.0, 0.4808), (-0.744, -0.2105, 0.4808), (-0.744, -0.2105, 0.8174), (-0.744, 0.2105, 0.4808), (-0.744, 0.2105, 0.8174), (-0.2076, 0.744, 0.8174), (-0.2076, 0.744, 0.4808), (0.2076, 0.744, 0.4808), (0.2076, 0.744, 0.8174), (0.744, 0.2105, 0.8174), (0.744, 0.2105, 0.4808), (0.744, -0.2105, 0.4808), (0.744, -0.2105, 0.8174), (0.2076, -0.744, 0.8174), (0.2076, -0.744, 0.4808), (-0.2076, -0.744, 0.4808), (-0.2076, -0.744, 0.8174), (-0.9304, 0.9304, 0.162), (-0.9304, 0.9304, 0.2412), (-0.9304, -0.9304, 0.2412), (-0.9304, -0.9304, 0.162), (-1.0, 1.0, 0.2412), (-1.0, 1.0, 0.162), (1.0, 1.0, 0.2412), (1.0, 1.0, 0.162), (1.0, -1.0, 0.2412), (-1.0, -1.0, -0.602), (-1.0, -1.0, 0.162), (-1.0, -1.0, 0.2412), (0.9304, 0.9304, 0.2412), (0.9304, 0.9304, 0.162), (0.9304, -0.9304, 0.2412), (0.9304, -0.9304, 0.162), (0.09828, 0.8439, 1.0), (0.2471, 0.8439, 0.9403), (0.3777, 0.8439, 1.0), (0.09141, 1.0, 1.0), (0.2426, 1.0, 0.9403), (0.3777, 1.0, 1.0), (1.0, -0.9209, 1.0), (0.8901, -0.8901, 1.0), (0.9209, -1.0, 1.0), (1.0, -1.0, 0.9209), (-0.3035, -0.4729, -1.0), (0.3035, -0.4729, -1.0), (0.3035, -1.0, -1.0), (0.3035, -1.0, -0.2491), (-0.3035, -1.0, -0.2491), (-0.3035, -1.0, -1.0), (-0.2902, -0.8989, -0.9729), (-0.2902, -0.8989, -0.2779), (-0.2902, -0.7805, -0.9729), (-0.2902, -0.7805, -0.2779), (0.2902, -0.8989, -0.9729), (0.2902, -0.8989, -0.2779), (0.2902, -0.7805, -0.9729), (0.2902, -0.7805, -0.2779), (0.1375, -0.7805, -0.9729), (0.1527, -0.7805, -0.9729), (-0.007588, -0.7805, -0.9729), (0.00759, -0.7805, -0.9729), (-0.1527, -0.7805, -0.9729), (-0.1375, -0.7805, -0.9729), (-0.1375, -0.7805, -0.2779), (-0.1527, -0.7805, -0.2779), (0.00759, -0.7805, -0.2779), (-0.007588, -0.7805, -0.2779), (0.1527, -0.7805, -0.2779), (0.1375, -0.7805, -0.2779), (-0.1375, -0.8989, -0.9729), (-0.1527, -0.8989, -0.9729), (0.00759, -0.8989, -0.9729), (-0.007588, -0.8989, -0.9729), (0.1527, -0.8989, -0.9729), (0.1375, -0.8989, -0.9729), (0.1375, -0.8989, -0.2779), (0.1527, -0.8989, -0.2779), (-0.007588, -0.8989, -0.2779), (0.00759, -0.8989, -0.2779), (-0.1527, -0.8989, -0.2779), (-0.1375, -0.8989, -0.2779), (-0.004565, -0.8989, -0.4517), (-0.004467, -0.8989, -0.6254), (-0.009787, -0.8989, -0.8895), (-0.1397, -0.8989, -0.8895), (-0.1406, -0.8989, -0.6254), (-0.1345, -0.8989, -0.4517), (-0.1345, -0.7805, -0.4517), (-0.1375, -0.7805, -0.6254), (-0.1375, -0.7805, -0.7991), (-0.007588, -0.7805, -0.7991), (-0.007588, -0.7805, -0.6254), (-0.004565, -0.7805, -0.4517), (0.1418, -0.8989, -0.5096), (0.1375, -0.8989, -0.8318), (0.00759, -0.8989, -0.8318), (0.003327, -0.8989, -0.5096), (0.003327, -0.7805, -0.5096), (0.00759, -0.7805, -0.8318), (0.1375, -0.7805, -0.8318), (0.1418, -0.7805, -0.5096), (0.2915, -0.7805, -0.4447), (0.2915, -0.8989, -0.4447), (0.1514, -0.8989, -0.4447), (0.1514, -0.7805, -0.4447), (-0.2899, -0.9002, -0.5605), (-0.2899, -0.7792, -0.5605), (-0.153, -0.9002, -0.5409), (-0.153, -0.7792, -0.5409), (1.0, -0.9656, -1.0), (0.9656, -1.0, -1.0), (0.8712, -1.0, 0.162), (1.0, -0.8421, 0.162), (-1.0, -1.0, -0.2557), (-1.0, -0.8907, -0.4394), (-0.8958, -1.0, -0.4573), (0.6877, -1.0, 0.8045), (0.8784, -1.0, 0.9248), (0.8784, -1.0, 0.8045), (0.6877, -1.0, 0.9248), (-0.7025, -1.0, 0.8045), (-0.7025, -1.0, 0.9248), (-0.8932, -1.0, 0.8045), (-0.8932, -1.0, 0.9248), (-0.8738, -1.286, 0.824), (-0.8932, -1.266, 0.8045), (-0.8738, -1.286, 0.9054), (-0.8932, -1.266, 0.9248), (-0.7219, -1.286, 0.824), (-0.7025, -1.266, 0.8045), (-0.7219, -1.286, 0.9054), (-0.7025, -1.266, 0.9248), (0.7071, -1.286, 0.824), (0.6877, -1.266, 0.8045), (0.7071, -1.286, 0.9054), (0.6877, -1.266, 0.9248), (0.859, -1.286, 0.824), (0.8784, -1.266, 0.8045), (0.859, -1.286, 0.9054), (0.8784, -1.266, 0.9248)], [], [(1, 82, 83, 0), (28, 25, 42, 43), (29, 30, 45, 46), (24, 21, 37, 39), (25, 26, 41, 42), (146, 147, 63, 149, 151, 62, 2, 84, 83, 82, 81), (7, 9, 15, 16), (3, 5, 11, 10), (5, 69, 72, 11), (78, 77, 153, 154, 152, 34, 33, 20), (75, 76, 78), (15, 14, 13, 16), (5, 3, 13, 14), (3, 7, 16, 13), (9, 71, 70, 69, 5, 14, 15), (55, 54, 53, 56), (63, 147, 68, 56), (64, 17, 18, 57), (4, 8, 145, 146, 81, 80, 79, 84, 2), (17, 10, 22, 21), (10, 11, 23, 22), (11, 18, 24, 23), (18, 17, 21, 24), (18, 11, 26, 25), (11, 72, 73, 74, 12, 27, 26), (12, 19, 28, 27), (19, 18, 25, 28), (19, 12, 30, 29), (20, 19, 29, 32), (9, 7, 76, 75, 12), (10, 17, 36, 35, 157, 156, 158), (17, 20, 33, 36), (37, 38, 40, 39), (42, 41, 44, 43), (46, 45, 48, 47), (50, 49, 52, 51), (33, 34, 49, 50), (22, 23, 40, 38), (32, 29, 46, 47), (26, 27, 44, 41), (36, 33, 50, 51), (23, 24, 39, 40), (30, 31, 48, 45), (27, 28, 43, 44), (34, 35, 52, 49), (31, 32, 47, 48), (35, 36, 51, 52), (21, 22, 38, 37), (57, 18, 19, 59), (2, 62, 150, 149, 63, 58, 4), (59, 19, 20, 61), (61, 20, 17, 64), (58, 63, 56, 53), (59, 61, 67, 65), (68, 148, 60, 66), (4, 58, 60, 8), (54, 65, 66, 53), (65, 67, 68, 66), (67, 55, 56, 68), (64, 57, 54, 55), (61, 64, 55, 67), (60, 58, 53, 66), (57, 59, 65, 54), (164, 166, 162, 160), (157, 159, 163, 167), (172, 174, 170, 168), (153, 155, 171, 175), (7, 3, 10, 77, 76), (72, 69, 70, 73), (73, 70, 71, 74), (74, 71, 9, 12), (76, 77, 78), (75, 78, 20, 32, 31, 30, 12), (82, 1, 80, 81), (80, 1, 0, 79), (79, 0, 83, 84), (141, 86, 88, 142), (123, 99, 102, 128), (137, 92, 90, 138), (117, 113, 116, 122), (133, 101, 104, 136), (102, 99, 116, 113), (143, 115, 86, 141), (92, 103, 112, 90), (104, 101, 114, 111), (100, 88, 86, 115), (142, 88, 100, 144), (140, 103, 92, 137), (138, 90, 112, 139), (129, 111, 114, 132), (87, 97, 106, 85), (98, 95, 108, 105), (96, 93, 110, 107), (127, 118, 119, 126), (128, 117, 118, 127), (102, 113, 117, 128), (121, 124, 125, 120), (122, 123, 124, 121), (116, 99, 123, 122), (139, 140, 94, 109), (135, 130, 110, 93), (131, 134, 96, 107), (126, 119, 108, 95), (120, 125, 98, 105), (144, 143, 106, 97), (94, 91, 89, 109), (108, 119, 120, 105), (119, 118, 121, 120), (118, 117, 122, 121), (98, 125, 126, 95), (125, 124, 127, 126), (124, 123, 128, 127), (114, 101, 133, 132), (132, 133, 134, 131), (104, 111, 129, 136), (136, 129, 130, 135), (110, 130, 131, 107), (130, 129, 132, 131), (96, 134, 135, 93), (134, 133, 136, 135), (112, 103, 140, 139), (89, 138, 139, 109), (94, 140, 137, 91), (91, 137, 138, 89), (100, 115, 143, 144), (87, 142, 144, 97), (106, 143, 141, 85), (85, 141, 142, 87), (147, 148, 68), (147, 146, 145, 148), (8, 60, 148, 145), (149, 150, 6), (6, 150, 62), (62, 151, 6), (6, 151, 149), (34, 152, 155, 153, 77, 10, 35), (154, 153, 175, 173), (152, 154, 173, 169), (158, 159, 157, 35, 10), (161, 163, 159, 158), (169, 171, 155, 152), (156, 157, 167, 165), (160, 162, 163, 161), (166, 164, 165, 167), (161, 165, 164, 160), (167, 163, 162, 166), (168, 170, 171, 169), (174, 172, 173, 175), (169, 173, 172, 168), (175, 171, 170, 174), (158, 156, 165, 161)])
me_cube_005.polygons.foreach_set('material_index', [0, 0, 0, 0, 0, 0, 0, 0, 0, 0, 0, 0, 0, 0, 0, 0, 0, 0, 0, 0, 0, 0, 0, 0, 0, 0, 0, 0, 0, 0, 0, 0, 1, 1, 1, 1, 0, 0, 0, 0, 0, 0, 0, 0, 0, 0, 0, 0, 0, 0, 0, 0, 0, 0, 0, 0, 0, 0, 0, 0, 0, 0, 0, 0, 0, 0, 0, 0, 0, 0, 0, 0, 0, 0, 0, 0, 0, 0, 0, 0, 0, 0, 0, 0, 0, 0, 0, 0, 0, 0, 0, 0, 0, 0, 0, 0, 0, 0, 0, 0, 0, 0, 0, 0, 0, 0, 0, 0, 0, 0, 0, 0, 0, 0, 0, 0, 0, 0, 0, 0, 0, 0, 0, 0, 0, 0, 0, 0, 0, 0, 0, 0, 0, 0, 0, 0, 0, 0, 0, 0, 0, 0, 0, 0, 0, 0, 0, 0, 0, 0, 0])
_uv = me_cube_005.uv_layers.new(name='UVMap')
_uv.uv.foreach_set('vector', [0.3341, 0.254, 0.3341, 0.254, 0.3153, 0.254, 0.3153, 0.254, 0.2605, 0.3523, 0.3021, 0.3523, 0.3021, 0.3523, 0.2605, 0.3523, 0.364, 0.3579, 0.364, 0.409, 0.364, 0.409, 0.364, 0.3579, 0.2261, 0.3479, 0.2736, 0.3479, 0.2736, 0.3479, 0.2261, 0.3479, 0.3021, 0.3523, 0.3021, 0.4083, 0.3021, 0.4083, 0.3021, 0.3523, 0.5034, 0.2063, 0.4849, 0.549, 0.1199, 0.549, 0.1199, 0.4258, 0.1402, 0.3663, 0.1199, 0.3236, 0.1199, 0.2063, 0.2558, 0.2063, 0.2558, 0.4277, 0.3742, 0.4277, 0.3742, 0.2063, 0.3316, 0.3317, 0.3894, 0.3317, 0.3894, 0.3317, 0.3316, 0.3317, 0.2747, 0.6774, 0.2747, 0.7661, 0.2665, 0.7743, 0.2665, 0.6692, 0.2747, 0.7661, 0.3243, 0.7661, 0.3239, 0.7743, 0.2665, 0.7743, 0.5101, 0.7728, 0.4946, 0.7961, 0.4864, 0.7739, 0.4864, 0.7385, 0.4492, 0.7385, 0.3555, 0.7422, 0.3555, 0.643, 0.5101, 0.5891, 0.5101, 0.7961, 0.4886, 0.7961, 0.5101, 0.7728, 0.3635, 0.7661, 0.2747, 0.7661, 0.2747, 0.6774, 0.3635, 0.6774, 0.3894, 0.3969, 0.3316, 0.3969, 0.3316, 0.3969, 0.3894, 0.3969, 0.3316, 0.3969, 0.3316, 0.3317, 0.3316, 0.3317, 0.3316, 0.3969, 0.3894, 0.3317, 0.3894, 0.3497, 0.3894, 0.3548, 0.3894, 0.3605, 0.3894, 0.3969, 0.3894, 0.3969, 0.3894, 0.3317, 0.4965, 0.5723, 0.1335, 0.5723, 0.1335, 0.549, 0.4965, 0.549, 0.2788, 0.4493, 0.2788, 0.3881, 0.2812, 0.3861, 0.2812, 0.447, 0.5101, 0.5723, 0.5101, 0.5891, 0.1199, 0.5891, 0.1199, 0.5723, 0.2304, 0.02849, 0.3821, 0.02849, 0.3821, 0.1776, 0.3795, 0.1802, 0.3293, 0.1802, 0.3293, 0.1402, 0.2832, 0.1402, 0.2832, 0.1802, 0.2304, 0.1802, 0.5101, 0.5891, 0.5101, 0.7961, 0.3561, 0.7422, 0.3561, 0.643, 0.5101, 0.7961, 0.1199, 0.7961, 0.2739, 0.7422, 0.3561, 0.7422, 0.1199, 0.7961, 0.1199, 0.5891, 0.2739, 0.643, 0.2739, 0.7422, 0.1199, 0.5891, 0.5101, 0.5891, 0.3561, 0.643, 0.2739, 0.643, 0.512, 0.5891, 0.512, 0.7961, 0.3574, 0.7422, 0.3574, 0.643, 0.512, 0.7961, 0.2991, 0.7961, 0.2696, 0.7785, 0.2433, 0.7961, 0.1219, 0.7961, 0.2764, 0.7422, 0.3574, 0.7422, 0.1219, 0.7961, 0.1219, 0.5891, 0.2764, 0.643, 0.2764, 0.7422, 0.1219, 0.5891, 0.512, 0.5891, 0.3574, 0.643, 0.2764, 0.643, 0.5101, 0.5891, 0.5101, 0.7961, 0.3561, 0.7422, 0.3561, 0.643, 0.1199, 0.5891, 0.5101, 0.5891, 0.3561, 0.643, 0.2739, 0.643, 0.3635, 0.7661, 0.3635, 0.6774, 0.3659, 0.6749, 0.3717, 0.6733, 0.3717, 0.7743, 0.1199, 0.7961, 0.1199, 0.5891, 0.2745, 0.643, 0.2745, 0.7422, 0.178, 0.7739, 0.178, 0.7385, 0.1408, 0.7385, 0.1199, 0.5891, 0.5101, 0.5891, 0.3555, 0.643, 0.2745, 0.643, 0.5853, 0.789, 0.5853, 0.8872, 0.5119, 0.8872, 0.5119, 0.789, 0.5868, 0.7749, 0.5868, 0.8674, 0.5091, 0.8674, 0.5091, 0.7749, 0.5847, 0.7567, 0.5847, 0.8516, 0.5146, 0.8516, 0.5146, 0.7567, 0.596, 0.822, 0.596, 0.9183, 0.5117, 0.9183, 0.5117, 0.822, 0.2984, 0.3459, 0.2984, 0.3993, 0.2984, 0.3993, 0.2984, 0.3459, 0.2736, 0.3934, 0.2261, 0.3934, 0.2261, 0.3934, 0.2736, 0.3934, 0.3226, 0.3579, 0.364, 0.3579, 0.364, 0.3579, 0.3226, 0.3579, 0.3021, 0.4083, 0.2605, 0.4083, 0.2605, 0.4083, 0.3021, 0.4083, 0.2552, 0.3459, 0.2984, 0.3459, 0.2984, 0.3459, 0.2552, 0.3459, 0.2261, 0.3934, 0.2261, 0.3479, 0.2261, 0.3479, 0.2261, 0.3934, 0.364, 0.409, 0.3226, 0.409, 0.3226, 0.409, 0.364, 0.409, 0.2605, 0.4083, 0.2605, 0.3523, 0.2605, 0.3523, 0.2605, 0.4083, 0.2984, 0.3993, 0.2552, 0.3993, 0.2552, 0.3993, 0.2984, 0.3993, 0.3226, 0.409, 0.3226, 0.3579, 0.3226, 0.3579, 0.3226, 0.409, 0.2552, 0.3993, 0.2552, 0.3459, 0.2552, 0.3459, 0.2552, 0.3993, 0.2736, 0.3479, 0.2736, 0.3934, 0.2736, 0.3934, 0.2736, 0.3479, 0.512, 0.5723, 0.512, 0.5891, 0.1219, 0.5891, 0.1219, 0.5723, 0.5101, 0.2063, 0.5101, 0.3236, 0.4888, 0.3716, 0.5101, 0.4365, 0.5101, 0.5597, 0.1199, 0.549, 0.1199, 0.2063, 0.5101, 0.5723, 0.5101, 0.5891, 0.1199, 0.5891, 0.1199, 0.5723, 0.5101, 0.5723, 0.5101, 0.5891, 0.1199, 0.5891, 0.1199, 0.5723, 0.3457, 0.4493, 0.2788, 0.4493, 0.2812, 0.447, 0.3434, 0.447, 0.3457, 0.3839, 0.2788, 0.3839, 0.2812, 0.3861, 0.3434, 0.3861, 0.2812, 0.3861, 0.2841, 0.3839, 0.3457, 0.3839, 0.3434, 0.3861, 0.512, 0.2063, 0.512, 0.549, 0.1219, 0.549, 0.1219, 0.2063, 0.4965, 0.5723, 0.1335, 0.5723, 0.1335, 0.549, 0.4965, 0.549, 0.4965, 0.5723, 0.1335, 0.5723, 0.1335, 0.549, 0.4965, 0.549, 0.4965, 0.5723, 0.1335, 0.5723, 0.1335, 0.549, 0.4965, 0.549, 0.2788, 0.4493, 0.3457, 0.4493, 0.3434, 0.447, 0.2812, 0.447, 0.2788, 0.3839, 0.2788, 0.4493, 0.2812, 0.447, 0.2812, 0.3861, 0.3457, 0.3839, 0.3457, 0.4493, 0.3434, 0.447, 0.3434, 0.3861, 0.3457, 0.4493, 0.3457, 0.3839, 0.3434, 0.3861, 0.3434, 0.447, 0.8847, 0.2166, 0.8847, 0.2166, 0.6234, 0.2166, 0.6234, 0.2166, 0.9181, 0.6067, 0.59, 0.6067, 0.59, 0.2431, 0.9181, 0.2431, 0.8847, 0.2166, 0.8847, 0.2166, 0.6234, 0.2166, 0.6234, 0.2166, 0.9181, 0.6067, 0.59, 0.6067, 0.59, 0.2431, 0.9181, 0.2431, 0.3635, 0.6774, 0.2747, 0.6774, 0.2665, 0.6692, 0.3675, 0.6692, 0.3659, 0.6749, 0.3239, 0.7743, 0.3243, 0.7661, 0.3321, 0.7661, 0.3319, 0.7743, 0.3672, 0.7641, 0.3563, 0.7637, 0.3563, 0.7542, 0.3672, 0.7542, 0.339, 0.7743, 0.339, 0.7661, 0.3635, 0.7661, 0.3717, 0.7743, 0.2172, 0.7707, 0.2096, 0.7685, 0.2096, 0.7627, 0.1354, 0.7961, 0.1199, 0.7728, 0.1199, 0.5891, 0.2739, 0.643, 0.2739, 0.7422, 0.3561, 0.7422, 0.5101, 0.7961, 0.3341, 0.254, 0.3341, 0.254, 0.3341, 0.2188, 0.3341, 0.2188, 0.2985, 0.03276, 0.2985, 0.1688, 0.2291, 0.1688, 0.2291, 0.03276, 0.3153, 0.2188, 0.3153, 0.254, 0.3153, 0.254, 0.3153, 0.2188, 0.5845, 0.5568, 0.5839, 0.7884, 0.5839, 0.7884, 0.5845, 0.5568, 0.7174, 0.646, 0.7125, 0.7884, 0.922, 0.7884, 0.9268, 0.646, 0.9254, 0.6517, 0.9226, 0.7884, 0.9226, 0.7884, 0.9254, 0.6517, 0.9268, 0.646, 0.922, 0.7884, 0.7125, 0.7884, 0.7174, 0.646, 0.5759, 0.5985, 0.5853, 0.7884, 0.8732, 0.7884, 0.8826, 0.5985, 0.922, 0.7884, 0.7125, 0.7884, 0.7125, 0.7884, 0.922, 0.7884, 0.8787, 0.5729, 0.8793, 0.7884, 0.5839, 0.7884, 0.5845, 0.5568, 0.9226, 0.7884, 0.6215, 0.7884, 0.6215, 0.7884, 0.9226, 0.7884, 0.8732, 0.7884, 0.5853, 0.7884, 0.5853, 0.7884, 0.8732, 0.7884, 0.8793, 0.7884, 0.5839, 0.7884, 0.5839, 0.7884, 0.8793, 0.7884, 0.5845, 0.5568, 0.5839, 0.7884, 0.8793, 0.7884, 0.8787, 0.5729, 0.6187, 0.6517, 0.6215, 0.7884, 0.9226, 0.7884, 0.9254, 0.6517, 0.9254, 0.6517, 0.9226, 0.7884, 0.6215, 0.7884, 0.6187, 0.6517, 0.8826, 0.5985, 0.8732, 0.7884, 0.5853, 0.7884, 0.5759, 0.5985, 0.5839, 0.2188, 0.8793, 0.2188, 0.8793, 0.2188, 0.5839, 0.2188, 0.7125, 0.2188, 0.922, 0.2188, 0.922, 0.2188, 0.7125, 0.2188, 0.5853, 0.2188, 0.8732, 0.2188, 0.8732, 0.2188, 0.5853, 0.2188, 0.922, 0.5036, 0.927, 0.5036, 0.9184, 0.2871, 0.922, 0.3612, 0.9268, 0.646, 0.9268, 0.646, 0.927, 0.5036, 0.922, 0.5036, 0.922, 0.7884, 0.922, 0.7884, 0.9268, 0.646, 0.9268, 0.646, 0.7075, 0.5036, 0.7125, 0.5036, 0.7125, 0.3612, 0.709, 0.2871, 0.7174, 0.646, 0.7174, 0.646, 0.7125, 0.5036, 0.7075, 0.5036, 0.7125, 0.7884, 0.7125, 0.7884, 0.7174, 0.646, 0.7174, 0.646, 0.6187, 0.6517, 0.6187, 0.6517, 0.6215, 0.2188, 0.6215, 0.2188, 0.8732, 0.3344, 0.8732, 0.3344, 0.8732, 0.2188, 0.8732, 0.2188, 0.5853, 0.3344, 0.5853, 0.3344, 0.5853, 0.2188, 0.5853, 0.2188, 0.922, 0.3612, 0.9184, 0.2871, 0.922, 0.2188, 0.922, 0.2188, 0.709, 0.2871, 0.7125, 0.3612, 0.7125, 0.2188, 0.7125, 0.2188, 0.8787, 0.5729, 0.8787, 0.5729, 0.8793, 0.2188, 0.8793, 0.2188, 0.6215, 0.2188, 0.9226, 0.2188, 0.9226, 0.2188, 0.6215, 0.2188, 0.922, 0.2188, 0.9184, 0.2871, 0.709, 0.2871, 0.7125, 0.2188, 0.9184, 0.2871, 0.927, 0.5036, 0.7075, 0.5036, 0.709, 0.2871, 0.927, 0.5036, 0.9268, 0.646, 0.7174, 0.646, 0.7075, 0.5036, 0.7125, 0.2188, 0.7125, 0.3612, 0.922, 0.3612, 0.922, 0.2188, 0.7125, 0.3612, 0.7125, 0.5036, 0.922, 0.5036, 0.922, 0.3612, 0.7125, 0.5036, 0.7174, 0.646, 0.9268, 0.646, 0.922, 0.5036, 0.5853, 0.7884, 0.5853, 0.7884, 0.5759, 0.5985, 0.5759, 0.5985, 0.5759, 0.5985, 0.5759, 0.5985, 0.5853, 0.3344, 0.5853, 0.3344, 0.8732, 0.7884, 0.8732, 0.7884, 0.8826, 0.5985, 0.8826, 0.5985, 0.8826, 0.5985, 0.8826, 0.5985, 0.8732, 0.3344, 0.8732, 0.3344, 0.8732, 0.2188, 0.8732, 0.3344, 0.5853, 0.3344, 0.5853, 0.2188, 0.8732, 0.3344, 0.8826, 0.5985, 0.5759, 0.5985, 0.5853, 0.3344, 0.5853, 0.2188, 0.5853, 0.3344, 0.8732, 0.3344, 0.8732, 0.2188, 0.5853, 0.3344, 0.5759, 0.5985, 0.8826, 0.5985, 0.8732, 0.3344, 0.6215, 0.7884, 0.6215, 0.7884, 0.6187, 0.6517, 0.6187, 0.6517, 0.9226, 0.2188, 0.9254, 0.6517, 0.6187, 0.6517, 0.6215, 0.2188, 0.6215, 0.2188, 0.6187, 0.6517, 0.9254, 0.6517, 0.9226, 0.2188, 0.9226, 0.2188, 0.9254, 0.6517, 0.9254, 0.6517, 0.9226, 0.2188, 0.8793, 0.7884, 0.8793, 0.7884, 0.8787, 0.5729, 0.8787, 0.5729, 0.5839, 0.2188, 0.5845, 0.5568, 0.8787, 0.5729, 0.8793, 0.2188, 0.8793, 0.2188, 0.8787, 0.5729, 0.5845, 0.5568, 0.5839, 0.2188, 0.5839, 0.2188, 0.5845, 0.5568, 0.5845, 0.5568, 0.5839, 0.2188, 0.5203, 0.7651, 0.5203, 0.7236, 0.5203, 0.75, 0.4922, 0.2649, 0.4946, 0.2184, 0.4955, 0.2184, 0.4955, 0.2649, 0.5101, 0.2063, 0.5101, 0.5645, 0.1507, 0.549, 0.1266, 0.2063, 0.1199, 0.4258, 0.1199, 0.3716, 0.1292, 0.3706, 0.1292, 0.3706, 0.1199, 0.3716, 0.1199, 0.3236, 0.1199, 0.3236, 0.1402, 0.3663, 0.1292, 0.3706, 0.1292, 0.3706, 0.1402, 0.3663, 0.1199, 0.4258, 0.3555, 0.7422, 0.4492, 0.7385, 0.4492, 0.7739, 0.4864, 0.7739, 0.4946, 0.7961, 0.1199, 0.7961, 0.2745, 0.7422, 0.9181, 0.6067, 0.9181, 0.6067, 0.9181, 0.2431, 0.9181, 0.2431, 0.59, 0.6067, 0.9181, 0.6067, 0.9181, 0.2431, 0.59, 0.2431, 0.1408, 0.7385, 0.1408, 0.7739, 0.178, 0.7739, 0.2745, 0.7422, 0.1199, 0.7961, 0.59, 0.2431, 0.59, 0.2431, 0.59, 0.6067, 0.59, 0.6067, 0.59, 0.2431, 0.59, 0.2431, 0.59, 0.6067, 0.59, 0.6067, 0.9181, 0.6067, 0.9181, 0.6067, 0.9181, 0.2431, 0.9181, 0.2431, 0.6234, 0.2166, 0.6234, 0.2166, 0.59, 0.2431, 0.59, 0.2431, 0.8847, 0.2166, 0.8847, 0.2166, 0.9181, 0.2431, 0.9181, 0.2431, 0.59, 0.2431, 0.9181, 0.2431, 0.8847, 0.2166, 0.6234, 0.2166, 0.9181, 0.2431, 0.59, 0.2431, 0.6234, 0.2166, 0.8847, 0.2166, 0.6234, 0.2166, 0.6234, 0.2166, 0.59, 0.2431, 0.59, 0.2431, 0.8847, 0.2166, 0.8847, 0.2166, 0.9181, 0.2431, 0.9181, 0.2431, 0.59, 0.2431, 0.9181, 0.2431, 0.8847, 0.2166, 0.6234, 0.2166, 0.9181, 0.2431, 0.59, 0.2431, 0.6234, 0.2166, 0.8847, 0.2166, 0.59, 0.6067, 0.9181, 0.6067, 0.9181, 0.2431, 0.59, 0.2431])
me_cube_005.materials.append(mat_building_1_material)
me_cube_005.materials.append(mat_black)
me_cube_005.use_remesh_fix_poles = True
me_cube_005.use_remesh_preserve_attributes = False
me_cube_005.use_mirror_vertex_groups = False
me_cube_005.update()
me_plane = bpy.data.meshes.new('Plane')
me_plane.from_pydata([(-1.0, -1.0, 0.0), (1.0, -1.0, 0.0), (-1.0, 1.0, 0.0), (1.0, 1.0, 0.0)], [], [(0, 1, 3, 2)])
_uv = me_plane.uv_layers.new(name='UVMap')
_uv.uv.foreach_set('vector', [0.0, 0.0, 1.0, 0.0, 1.0, 1.0, 0.0, 1.0])
me_plane.materials.append(mat_material_001)
me_plane.use_remesh_fix_poles = True
me_plane.use_remesh_preserve_attributes = False
me_plane.use_mirror_vertex_groups = False
me_plane.update()

# ---- objects
ob_pillar_1 = bpy.data.objects.new('pillar_1', me_cube)
ob_sun = bpy.data.objects.new('Sun', light_sun)
ob_jar_1 = bpy.data.objects.new('jar_1', me_cylinder_001)
ob_vase_1 = bpy.data.objects.new('vase_1', me_cylinder_002)
ob_staff = bpy.data.objects.new('staff', me_beziercurve)
ob_rock_1 = bpy.data.objects.new('rock_1', me_cube_003)
ob_rock_2 = bpy.data.objects.new('rock_2', me_cube_004)
ob_building_1 = bpy.data.objects.new('building_1', me_cube_005)
ob_plane = bpy.data.objects.new('Plane', me_plane)
ob_camera = bpy.data.objects.new('Camera', cam_camera)

# ---- transforms, parenting, visibility, modifiers, constraints
ob_pillar_1.location = (2.557, 0.0, 0.0)
ob_pillar_1.rotation_euler = (0.0, -0.0, -0.3762)
ob_pillar_1.scale = (0.2288, 0.2288, 0.6906)
ob_pillar_1.lock_rotations_4d = False
ob_pillar_1.empty_display_type = 'ARROWS'
ob_pillar_1.lineart.crease_threshold = 0.0
ob_sun.location = (0.0, 0.0, 8.918)
ob_sun.rotation_euler = (0.433, -0.0, 0.0)
ob_sun.lineart.crease_threshold = 0.0
ob_jar_1.location = (1.557, 0.0, 0.0)
ob_jar_1.rotation_euler = (0.0, -0.0, -0.3762)
ob_jar_1.scale = (0.2201, 0.2201, 0.2201)
ob_jar_1.lineart.crease_threshold = 0.0
ob_vase_1.location = (0.7005, 0.0, 0.0)
ob_vase_1.rotation_euler = (0.0, -0.0, -0.3762)
ob_vase_1.scale = (0.1452, 0.1452, 0.1452)
ob_vase_1.lineart.crease_threshold = 0.0
ob_staff.location = (0.1212, -0.9395, 0.0)
ob_staff.rotation_euler = (0.0, -0.0, -0.3762)
ob_staff.scale = (1.553, 1.553, 1.553)
ob_staff.lineart.crease_threshold = 0.0
ob_rock_1.location = (1.678, -1.816, 0.0)
ob_rock_1.rotation_euler = (0.0, -0.0, -0.3762)
ob_rock_1.scale = (0.1838, 0.1838, 0.2647)
ob_rock_1.lineart.crease_threshold = 0.0
ob_rock_2.location = (0.7292, -1.816, 0.0)
ob_rock_2.rotation_euler = (0.0, -0.0, -0.3762)
ob_rock_2.scale = (0.1542, 0.1542, 0.1542)
ob_rock_2.lineart.crease_threshold = 0.0
ob_building_1.location = (-1.443, 0.0, 0.5481)
ob_building_1.scale = (1.0, 1.0, 1.585)
ob_building_1.lineart.crease_threshold = 0.0
ob_plane.location = (0.0, 3.791, -1.37)
ob_plane.rotation_euler = (0.6932, -0.0, 0.0)
ob_plane.scale = (7.234, 7.234, 7.234)
ob_plane.lineart.crease_threshold = 0.0
ob_camera.location = (-1.462, -8.842, 0.6175)
ob_camera.rotation_euler = (1.571, -0.0, 0.0)
ob_camera.lineart.crease_threshold = 0.0

# ---- collection membership
col_collection.objects.link(ob_pillar_1)
col_collection.objects.link(ob_sun)
col_collection.objects.link(ob_jar_1)
col_collection.objects.link(ob_vase_1)
col_collection.objects.link(ob_staff)
col_collection.objects.link(ob_rock_1)
col_collection.objects.link(ob_rock_2)
col_collection.objects.link(ob_building_1)
col_collection.objects.link(ob_plane)
col_collection.objects.link(ob_camera)

# ---- scene / render settings (as saved in the file)
scene.camera = ob_camera
scene.frame_start = 1; scene.frame_end = 250; scene.frame_set(37)
scene.render.engine = 'BLENDER_EEVEE_NEXT'
scene.render.resolution_x = 1024
scene.render.resolution_y = 1024
scene.render.use_border = True
scene.cycles.use_denoising = False
scene.cycles.samples = 128
scene.cycles.sampling_pattern = 'TABULATED_SOBOL'
scene.cycles.use_adaptive_sampling = False
scene.cycles.use_light_tree = False
scene.view_settings.view_transform = 'Filmic'
bpy.context.view_layer.update()
